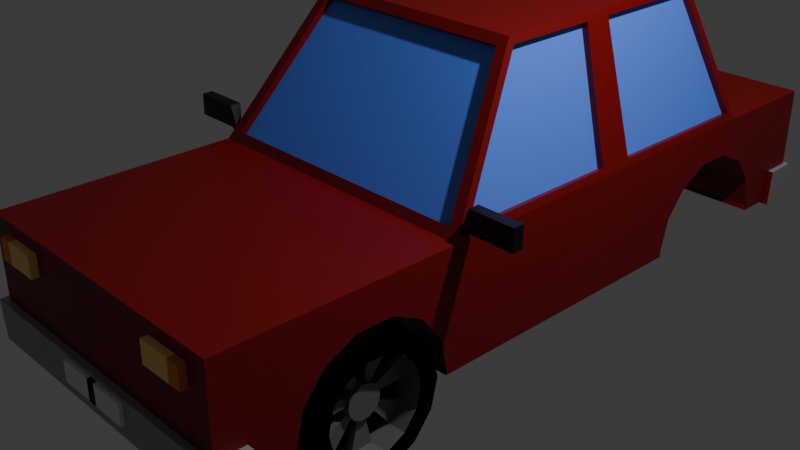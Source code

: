 # Source: car.blend  (saved by Blender 4.4.32; exported with 4.5.12 LTS)
import bpy
from mathutils import Matrix  # noqa: F401  (used for matrix-valued properties, if any)

bpy.ops.wm.read_factory_settings(use_empty=True)
scene = bpy.context.scene
scene.name = 'Scene'

# ---- collections
col_collection = bpy.data.collections.new('Collection'); scene.collection.children.link(col_collection)
col_boolean_cutters = bpy.data.collections.new('boolean_cutters'); scene.collection.children.link(col_boolean_cutters)
col_boolean_cutters.hide_render = True

# ---- materials (node trees are filled in below, after node groups)
mat_tire = bpy.data.materials.new('Tire')
mat_rim = bpy.data.materials.new('Rim')
mat_car = bpy.data.materials.new('Car')
mat_car.alpha_threshold = 0.0
mat_car.roughness = 0.5
mat_car.line_color = (0.0, 0.0, 0.0, 1.0)
mat_bumper = bpy.data.materials.new('Bumper')
mat_material_002 = bpy.data.materials.new('Material.002')
mat_material = bpy.data.materials.new('Material')
mat_blinker = bpy.data.materials.new('Blinker')
mat_blinker_001 = bpy.data.materials.new('Blinker.001')
mat_material_001 = bpy.data.materials.new('Material.001')
mat_mirror = bpy.data.materials.new('Mirror')

# ---- material node trees
mat_tire.use_nodes = True; mat_tire.node_tree.nodes.clear()
_N = mat_tire.node_tree.nodes; _L = mat_tire.node_tree.links
n0 = _N.new('ShaderNodeBsdfPrincipled'); n0.name = 'Principled BSDF'; n0.location = (10, 300)
n0.inputs[0].default_value = (0.0, 0.0, 0.0, 1.0)
n0.inputs[13].default_value = 0.0
n1 = _N.new('ShaderNodeOutputMaterial'); n1.name = 'Material Output'; n1.location = (300, 300)
_L.new(n0.outputs[0], n1.inputs[0])
n1.is_active_output = True
mat_rim.use_nodes = True; mat_rim.node_tree.nodes.clear()
_N = mat_rim.node_tree.nodes; _L = mat_rim.node_tree.links
n0 = _N.new('ShaderNodeBsdfPrincipled'); n0.name = 'Principled BSDF'; n0.location = (10, 300)
n0.inputs[0].default_value = (0.1552, 0.1552, 0.1552, 1.0)
n1 = _N.new('ShaderNodeOutputMaterial'); n1.name = 'Material Output'; n1.location = (300, 300)
_L.new(n0.outputs[0], n1.inputs[0])
n1.is_active_output = True
mat_car.use_nodes = True; mat_car.node_tree.nodes.clear()
_N = mat_car.node_tree.nodes; _L = mat_car.node_tree.links
n0 = _N.new('ShaderNodeOutputMaterial'); n0.name = 'Material Output'; n0.location = (300, 300)
n1 = _N.new('ShaderNodeBsdfPrincipled'); n1.name = 'Principled BSDF'; n1.location = (10, 300)
n1.inputs[0].default_value = (0.1913, 0.0, 0.0006495, 1.0)
n1.inputs[3].default_value = 1.45
_L.new(n1.outputs[0], n0.inputs[0])
n0.is_active_output = True
mat_bumper.use_nodes = True; mat_bumper.node_tree.nodes.clear()
_N = mat_bumper.node_tree.nodes; _L = mat_bumper.node_tree.links
n0 = _N.new('ShaderNodeBsdfPrincipled'); n0.name = 'Principled BSDF'; n0.location = (10, 300)
n0.inputs[0].default_value = (0.2983, 0.2983, 0.2983, 1.0)
n0.inputs[13].default_value = 0.78
n1 = _N.new('ShaderNodeOutputMaterial'); n1.name = 'Material Output'; n1.location = (300, 300)
_L.new(n0.outputs[0], n1.inputs[0])
n1.is_active_output = True
mat_material_002.use_nodes = True; mat_material_002.node_tree.nodes.clear()
_N = mat_material_002.node_tree.nodes; _L = mat_material_002.node_tree.links
n0 = _N.new('ShaderNodeBsdfPrincipled'); n0.name = 'Principled BSDF'; n0.location = (10, 300)
n0.inputs[0].default_value = (0.1037, 0.2464, 1.0, 1.0)
n1 = _N.new('ShaderNodeOutputMaterial'); n1.name = 'Material Output'; n1.location = (300, 300)
_L.new(n0.outputs[0], n1.inputs[0])
n1.is_active_output = True
mat_material.use_nodes = True; mat_material.node_tree.nodes.clear()
_N = mat_material.node_tree.nodes; _L = mat_material.node_tree.links
n0 = _N.new('ShaderNodeBsdfPrincipled'); n0.name = 'Principled BSDF'; n0.location = (10, 300)
n0.inputs[0].default_value = (1.0, 0.6859, 0.2041, 1.0)
n1 = _N.new('ShaderNodeOutputMaterial'); n1.name = 'Material Output'; n1.location = (300, 300)
_L.new(n0.outputs[0], n1.inputs[0])
n1.is_active_output = True
mat_blinker.use_nodes = True; mat_blinker.node_tree.nodes.clear()
_N = mat_blinker.node_tree.nodes; _L = mat_blinker.node_tree.links
n0 = _N.new('ShaderNodeBsdfPrincipled'); n0.name = 'Principled BSDF'; n0.location = (10, 300)
n0.inputs[0].default_value = (0.7991, 0.2016, 0.0, 1.0)
n1 = _N.new('ShaderNodeOutputMaterial'); n1.name = 'Material Output'; n1.location = (300, 300)
_L.new(n0.outputs[0], n1.inputs[0])
n1.is_active_output = True
mat_blinker_001.use_nodes = True; mat_blinker_001.node_tree.nodes.clear()
_N = mat_blinker_001.node_tree.nodes; _L = mat_blinker_001.node_tree.links
n0 = _N.new('ShaderNodeBsdfPrincipled'); n0.name = 'Principled BSDF'; n0.location = (10, 300)
n0.inputs[0].default_value = (0.7991, 0.2016, 0.0, 1.0)
n1 = _N.new('ShaderNodeOutputMaterial'); n1.name = 'Material Output'; n1.location = (300, 300)
_L.new(n0.outputs[0], n1.inputs[0])
n1.is_active_output = True
mat_material_001.use_nodes = True; mat_material_001.node_tree.nodes.clear()
_N = mat_material_001.node_tree.nodes; _L = mat_material_001.node_tree.links
n0 = _N.new('ShaderNodeBsdfPrincipled'); n0.name = 'Principled BSDF'; n0.location = (10, 300)
n0.inputs[0].default_value = (0.8002, 0.0, 0.0, 1.0)
n1 = _N.new('ShaderNodeOutputMaterial'); n1.name = 'Material Output'; n1.location = (300, 300)
_L.new(n0.outputs[0], n1.inputs[0])
n1.is_active_output = True
mat_mirror.use_nodes = True; mat_mirror.node_tree.nodes.clear()
_N = mat_mirror.node_tree.nodes; _L = mat_mirror.node_tree.links
n0 = _N.new('ShaderNodeBsdfPrincipled'); n0.name = 'Principled BSDF'; n0.location = (10, 300)
n0.inputs[0].default_value = (0.0, 0.0, 0.0, 1.0)
n1 = _N.new('ShaderNodeOutputMaterial'); n1.name = 'Material Output'; n1.location = (300, 300)
_L.new(n0.outputs[0], n1.inputs[0])
n1.is_active_output = True

# ---- world
world_world = bpy.data.worlds.new('World'); scene.world = world_world
world_world.use_nodes = True; world_world.node_tree.nodes.clear()
_N = world_world.node_tree.nodes; _L = world_world.node_tree.links
n0 = _N.new('ShaderNodeOutputWorld'); n0.name = 'World Output'; n0.location = (300, 300)
n1 = _N.new('ShaderNodeBackground'); n1.name = 'Background'; n1.location = (10, 300)
n1.inputs[0].default_value = (0.05088, 0.05088, 0.05088, 1.0)
_L.new(n1.outputs[0], n0.inputs[0])
n0.is_active_output = True
world_world.color = (0.05088, 0.05088, 0.05088)
world_world.sun_shadow_jitter_overblur = 0.0

# ---- cameras
cam_camera = bpy.data.cameras.new('Camera')
cam_camera.clip_end = 100.0
cam_camera.ortho_scale = 7.314

# ---- lights
light_light = bpy.data.lights.new('Light', 'POINT')
light_light.energy = 1000.0
light_light.shadow_soft_size = 0.1

# ---- meshes
me_cylinder_002 = bpy.data.meshes.new('Cylinder.002')
me_cylinder_002.from_pydata([(0.0, 1.0, -1.0), (0.0, 0.7204, 1.0), (0.4339, 0.901, -1.0), (0.3126, 0.6491, 1.0), (0.7818, 0.6235, -1.0), (0.5633, 0.4492, 1.0), (0.9749, 0.2225, -1.0), (0.7024, 0.1603, 1.0), (0.9749, -0.2225, -1.0), (0.7024, -0.1603, 1.0), (0.7818, -0.6235, -1.0), (0.5633, -0.4492, 1.0), (0.4339, -0.901, -1.0), (0.3126, -0.6491, 1.0), (0.0, -1.0, -1.0), (0.0, -0.7204, 1.0), (-0.4339, -0.901, -1.0), (-0.3126, -0.6491, 1.0), (-0.7818, -0.6235, -1.0), (-0.5633, -0.4492, 1.0), (-0.9749, -0.2225, -1.0), (-0.7024, -0.1603, 1.0), (-0.9749, 0.2225, -1.0), (-0.7024, 0.1603, 1.0), (-0.7818, 0.6235, -1.0), (-0.5633, 0.4492, 1.0), (-0.4339, 0.901, -1.0), (-0.3126, 0.6491, 1.0), (0.4339, 0.901, 1.0), (0.0, 1.0, 1.0), (0.7818, 0.6235, 1.0), (0.9749, 0.2225, 1.0), (0.9749, -0.2225, 1.0), (0.7818, -0.6235, 1.0), (0.4339, -0.901, 1.0), (0.0, -1.0, 1.0), (-0.4339, -0.901, 1.0), (-0.7818, -0.6235, 1.0), (-0.9749, -0.2225, 1.0), (-0.9749, 0.2225, 1.0), (-0.7818, 0.6235, 1.0), (-0.4339, 0.901, 1.0), (0.3126, 0.6491, 1.0), (0.0, 0.7204, 1.0), (0.5633, 0.4492, 1.0), (0.7024, 0.1603, 1.0), (0.7024, -0.1603, 1.0), (0.5633, -0.4492, 1.0), (0.3126, -0.6491, 1.0), (0.0, -0.7204, 1.0), (-0.3126, -0.6491, 1.0), (-0.5633, -0.4492, 1.0), (-0.7024, -0.1603, 1.0), (-0.7024, 0.1603, 1.0), (-0.5633, 0.4492, 1.0), (-0.3126, 0.6491, 1.0), (0.1083, 0.2249, 0.1367), (-3.462e-08, 0.2496, 0.1367), (0.1951, 0.1556, 0.1367), (0.2433, 0.05554, 0.1367), (0.2433, -0.05554, 0.1367), (0.1951, -0.1556, 0.1367), (0.1083, -0.2249, 0.1367), (4.454e-08, -0.2496, 0.1367), (-0.1083, -0.2249, 0.1367), (-0.1951, -0.1556, 0.1367), (-0.2433, -0.05554, 0.1367), (-0.2433, 0.05554, 0.1367), (-0.1951, 0.1556, 0.1367), (-0.1083, 0.2249, 0.1367), (0.3126, 0.6491, 0.1367), (4.958e-09, 0.7204, 0.1367), (0.5633, 0.4492, 0.1367), (0.7024, 0.1603, 0.1367), (0.7024, -0.1603, 0.1367), (0.5633, -0.4492, 0.1367), (0.3126, -0.6491, 0.1367), (4.958e-09, -0.7204, 0.1367), (-0.3126, -0.6491, 0.1367), (-0.5633, -0.4492, 0.1367), (-0.7024, -0.1603, 0.1367), (-0.7024, 0.1603, 0.1367), (-0.5633, 0.4492, 0.1367), (-0.3126, 0.6491, 0.1367), (0.3126, 0.6491, -0.1928), (5.45e-09, 0.7204, -0.1928), (0.7024, 0.1603, -0.1928), (0.5633, 0.4492, -0.1928), (0.5633, -0.4492, -0.1928), (0.7024, -0.1603, -0.1928), (5.45e-09, -0.7204, -0.1928), (0.3126, -0.6491, -0.1928), (-0.5633, -0.4492, -0.1928), (-0.3126, -0.6491, -0.1928), (-0.7024, 0.1603, -0.1928), (-0.7024, -0.1603, -0.1928), (-0.3126, 0.6491, -0.1928), (-0.5633, 0.4492, -0.1928), (0.1083, 0.2249, -0.1928), (-3.413e-08, 0.2496, -0.1928), (0.2433, 0.05554, -0.1928), (0.1951, 0.1556, -0.1928), (0.1951, -0.1556, -0.1928), (0.2433, -0.05554, -0.1928), (4.503e-08, -0.2496, -0.1928), (0.1083, -0.2249, -0.1928), (-0.1951, -0.1556, -0.1928), (-0.1083, -0.2249, -0.1928), (-0.2433, 0.05554, -0.1928), (-0.2433, -0.05554, -0.1928), (-0.1083, 0.2249, -0.1928), (-0.1951, 0.1556, -0.1928), (0.1083, 0.2249, 0.3395), (-3.159e-08, 0.2496, 0.3395), (0.1951, 0.1556, 0.3395), (0.2433, 0.05554, 0.3395), (0.2433, -0.05554, 0.3395), (0.1951, -0.1556, 0.3395), (0.1083, -0.2249, 0.3395), (4.757e-08, -0.2496, 0.3395), (-0.1083, -0.2249, 0.3395), (-0.1951, -0.1556, 0.3395), (-0.2433, -0.05554, 0.3395), (-0.2433, 0.05554, 0.3395), (-0.1951, 0.1556, 0.3395), (-0.1083, 0.2249, 0.3395)], [], [(0, 29, 28, 2), (2, 28, 30, 4), (4, 30, 31, 6), (6, 31, 32, 8), (8, 32, 33, 10), (10, 33, 34, 12), (12, 34, 35, 14), (14, 35, 36, 16), (16, 36, 37, 18), (18, 37, 38, 20), (20, 38, 39, 22), (22, 39, 40, 24), (3, 1, 43, 42), (24, 40, 41, 26), (26, 41, 29, 0), (0, 2, 4, 6, 8, 10, 12, 14, 16, 18, 20, 22, 24, 26), (1, 3, 28, 29), (3, 5, 30, 28), (5, 7, 31, 30), (7, 9, 32, 31), (9, 11, 33, 32), (11, 13, 34, 33), (13, 15, 35, 34), (15, 17, 36, 35), (17, 19, 37, 36), (19, 21, 38, 37), (21, 23, 39, 38), (23, 25, 40, 39), (25, 27, 41, 40), (27, 1, 29, 41), (52, 51, 79, 80), (19, 17, 50, 51), (5, 3, 42, 44), (21, 19, 51, 52), (7, 5, 44, 45), (23, 21, 52, 53), (9, 7, 45, 46), (25, 23, 53, 54), (11, 9, 46, 47), (27, 25, 54, 55), (13, 11, 47, 48), (1, 27, 55, 43), (15, 13, 48, 49), (17, 15, 49, 50), (69, 68, 124, 125), (45, 44, 72, 73), (53, 52, 80, 81), (46, 45, 73, 74), (54, 53, 81, 82), (47, 46, 74, 75), (55, 54, 82, 83), (48, 47, 75, 76), (43, 55, 83, 71), (49, 48, 76, 77), (50, 49, 77, 78), (42, 43, 71, 70), (51, 50, 78, 79), (44, 42, 70, 72), (61, 75, 88, 102), (56, 58, 72, 70), (77, 76, 91, 90), (59, 60, 74, 73), (74, 60, 103, 89), (61, 62, 76, 75), (60, 61, 102, 103), (63, 64, 78, 77), (59, 73, 86, 100), (65, 66, 80, 79), (75, 74, 89, 88), (67, 68, 82, 81), (72, 58, 101, 87), (69, 57, 71, 83), (99, 98, 84, 85), (101, 100, 86, 87), (103, 102, 88, 89), (105, 104, 90, 91), (107, 106, 92, 93), (109, 108, 94, 95), (111, 110, 96, 97), (62, 63, 104, 105), (76, 62, 105, 91), (79, 78, 93, 92), (63, 77, 90, 104), (64, 65, 106, 107), (78, 64, 107, 93), (81, 80, 95, 94), (65, 79, 92, 106), (66, 67, 108, 109), (80, 66, 109, 95), (83, 82, 97, 96), (67, 81, 94, 108), (68, 69, 110, 111), (70, 71, 85, 84), (82, 68, 111, 97), (57, 56, 98, 99), (69, 83, 96, 110), (71, 57, 99, 85), (73, 72, 87, 86), (56, 70, 84, 98), (58, 59, 100, 101), (112, 113, 125, 124, 123, 122, 121, 120, 119, 118, 117, 116, 115, 114), (62, 61, 117, 118), (57, 69, 125, 113), (63, 62, 118, 119), (64, 63, 119, 120), (56, 57, 113, 112), (65, 64, 120, 121), (58, 56, 112, 114), (66, 65, 121, 122), (59, 58, 114, 115), (67, 66, 122, 123), (60, 59, 115, 116), (68, 67, 123, 124), (61, 60, 116, 117)])
me_cylinder_002.polygons.foreach_set('material_index', [0, 0, 0, 0, 0, 0, 0, 0, 0, 0, 0, 0, 0, 0, 0, 0, 0, 0, 0, 0, 0, 0, 0, 0, 0, 0, 0, 0, 0, 0, 1, 0, 0, 0, 0, 0, 0, 0, 0, 0, 0, 0, 0, 0, 1, 1, 1, 1, 1, 1, 1, 1, 1, 1, 1, 1, 1, 1, 1, 1, 1, 1, 1, 1, 1, 1, 1, 1, 1, 1, 1, 1, 0, 0, 0, 0, 0, 0, 0, 1, 1, 1, 1, 1, 1, 1, 1, 1, 1, 1, 1, 1, 1, 1, 1, 1, 1, 1, 1, 1, 1, 1, 1, 1, 1, 1, 1, 1, 1, 1, 1, 1, 1, 1])
_uv = me_cylinder_002.uv_layers.new(name='UVMap')
_uv.uv.foreach_set('vector', [1.0, 0.5, 1.0, 1.0, 0.9286, 1.0, 0.9286, 0.5, 0.9286, 0.5, 0.9286, 1.0, 0.8571, 1.0, 0.8571, 0.5, 0.8571, 0.5, 0.8571, 1.0, 0.7857, 1.0, 0.7857, 0.5, 0.7857, 0.5, 0.7857, 1.0, 0.7143, 1.0, 0.7143, 0.5, 0.7143, 0.5, 0.7143, 1.0, 0.6429, 1.0, 0.6429, 0.5, 0.6429, 0.5, 0.6429, 1.0, 0.5714, 1.0, 0.5714, 0.5, 0.5714, 0.5, 0.5714, 1.0, 0.5, 1.0, 0.5, 0.5, 0.5, 0.5, 0.5, 1.0, 0.4286, 1.0, 0.4286, 0.5, 0.4286, 0.5, 0.4286, 1.0, 0.3571, 1.0, 0.3571, 0.5, 0.3571, 0.5, 0.3571, 1.0, 0.2857, 1.0, 0.2857, 0.5, 0.2857, 0.5, 0.2857, 1.0, 0.2143, 1.0, 0.2143, 0.5, 0.2143, 0.5, 0.2143, 1.0, 0.1429, 1.0, 0.1429, 0.5, 0.325, 0.4058, 0.25, 0.4229, 0.25, 0.4229, 0.325, 0.4058, 0.1429, 0.5, 0.1429, 1.0, 0.07143, 1.0, 0.07143, 0.5, 0.07143, 0.5, 0.07143, 1.0, -1.341e-07, 1.0, -1.341e-07, 0.5, 0.75, 0.49, 0.8541, 0.4662, 0.9376, 0.3996, 0.984, 0.3034, 0.984, 0.1966, 0.9376, 0.1004, 0.8541, 0.03377, 0.75, 0.01, 0.6459, 0.03377, 0.5624, 0.1004, 0.516, 0.1966, 0.516, 0.3034, 0.5624, 0.3996, 0.6459, 0.4662, 0.25, 0.4229, 0.325, 0.4058, 0.3541, 0.4662, 0.25, 0.49, 0.325, 0.4058, 0.3852, 0.3578, 0.4376, 0.3996, 0.3541, 0.4662, 0.3852, 0.3578, 0.4186, 0.2885, 0.484, 0.3034, 0.4376, 0.3996, 0.4186, 0.2885, 0.4186, 0.2115, 0.484, 0.1966, 0.484, 0.3034, 0.4186, 0.2115, 0.3852, 0.1422, 0.4376, 0.1004, 0.484, 0.1966, 0.3852, 0.1422, 0.325, 0.09422, 0.3541, 0.03377, 0.4376, 0.1004, 0.325, 0.09422, 0.25, 0.0771, 0.25, 0.01, 0.3541, 0.03377, 0.25, 0.0771, 0.175, 0.09422, 0.1459, 0.03377, 0.25, 0.01, 0.175, 0.09422, 0.1148, 0.1422, 0.06236, 0.1004, 0.1459, 0.03377, 0.1148, 0.1422, 0.08143, 0.2115, 0.01602, 0.1966, 0.06236, 0.1004, 0.08143, 0.2115, 0.08143, 0.2885, 0.01602, 0.3034, 0.01602, 0.1966, 0.08143, 0.2885, 0.1148, 0.3578, 0.06236, 0.3996, 0.01602, 0.3034, 0.1148, 0.3578, 0.175, 0.4058, 0.1459, 0.4662, 0.06236, 0.3996, 0.175, 0.4058, 0.25, 0.4229, 0.25, 0.49, 0.1459, 0.4662, 0.08143, 0.2115, 0.1148, 0.1422, 0.1148, 0.1422, 0.08143, 0.2115, 0.1148, 0.1422, 0.175, 0.09422, 0.175, 0.09422, 0.1148, 0.1422, 0.3852, 0.3578, 0.325, 0.4058, 0.325, 0.4058, 0.3852, 0.3578, 0.08143, 0.2115, 0.1148, 0.1422, 0.1148, 0.1422, 0.08143, 0.2115, 0.4186, 0.2885, 0.3852, 0.3578, 0.3852, 0.3578, 0.4186, 0.2885, 0.08143, 0.2885, 0.08143, 0.2115, 0.08143, 0.2115, 0.08143, 0.2885, 0.4186, 0.2115, 0.4186, 0.2885, 0.4186, 0.2885, 0.4186, 0.2115, 0.1148, 0.3578, 0.08143, 0.2885, 0.08143, 0.2885, 0.1148, 0.3578, 0.3852, 0.1422, 0.4186, 0.2115, 0.4186, 0.2115, 0.3852, 0.1422, 0.175, 0.4058, 0.1148, 0.3578, 0.1148, 0.3578, 0.175, 0.4058, 0.325, 0.09422, 0.3852, 0.1422, 0.3852, 0.1422, 0.325, 0.09422, 0.25, 0.4229, 0.175, 0.4058, 0.175, 0.4058, 0.25, 0.4229, 0.25, 0.0771, 0.325, 0.09422, 0.325, 0.09422, 0.25, 0.0771, 0.175, 0.09422, 0.25, 0.0771, 0.25, 0.0771, 0.175, 0.09422, 0.224, 0.304, 0.2032, 0.2873, 0.2032, 0.2873, 0.224, 0.304, 0.4186, 0.2885, 0.3852, 0.3578, 0.3852, 0.3578, 0.4186, 0.2885, 0.08143, 0.2885, 0.08143, 0.2115, 0.08143, 0.2115, 0.08143, 0.2885, 0.4186, 0.2115, 0.4186, 0.2885, 0.4186, 0.2885, 0.4186, 0.2115, 0.1148, 0.3578, 0.08143, 0.2885, 0.08143, 0.2885, 0.1148, 0.3578, 0.3852, 0.1422, 0.4186, 0.2115, 0.4186, 0.2115, 0.3852, 0.1422, 0.175, 0.4058, 0.1148, 0.3578, 0.1148, 0.3578, 0.175, 0.4058, 0.325, 0.09422, 0.3852, 0.1422, 0.3852, 0.1422, 0.325, 0.09422, 0.25, 0.4229, 0.175, 0.4058, 0.175, 0.4058, 0.25, 0.4229, 0.25, 0.0771, 0.325, 0.09422, 0.325, 0.09422, 0.25, 0.0771, 0.175, 0.09422, 0.25, 0.0771, 0.25, 0.0771, 0.175, 0.09422, 0.325, 0.4058, 0.25, 0.4229, 0.25, 0.4229, 0.325, 0.4058, 0.1148, 0.1422, 0.175, 0.09422, 0.175, 0.09422, 0.1148, 0.1422, 0.3852, 0.3578, 0.325, 0.4058, 0.325, 0.4058, 0.3852, 0.3578, 0.2968, 0.2127, 0.3852, 0.1422, 0.3852, 0.1422, 0.2968, 0.2127, 0.276, 0.304, 0.2968, 0.2873, 0.3852, 0.3578, 0.325, 0.4058, 0.25, 0.0771, 0.325, 0.09422, 0.325, 0.09422, 0.25, 0.0771, 0.3084, 0.2633, 0.3084, 0.2367, 0.4186, 0.2115, 0.4186, 0.2885, 0.4186, 0.2115, 0.3084, 0.2367, 0.3084, 0.2367, 0.4186, 0.2115, 0.2968, 0.2127, 0.276, 0.196, 0.325, 0.09422, 0.3852, 0.1422, 0.3084, 0.2367, 0.2968, 0.2127, 0.2968, 0.2127, 0.3084, 0.2367, 0.25, 0.1901, 0.224, 0.196, 0.175, 0.09422, 0.25, 0.0771, 0.3084, 0.2633, 0.4186, 0.2885, 0.4186, 0.2885, 0.3084, 0.2633, 0.2032, 0.2127, 0.1916, 0.2367, 0.08143, 0.2115, 0.1148, 0.1422, 0.3852, 0.1422, 0.4186, 0.2115, 0.4186, 0.2115, 0.3852, 0.1422, 0.1916, 0.2633, 0.2032, 0.2873, 0.1148, 0.3578, 0.08143, 0.2885, 0.3852, 0.3578, 0.2968, 0.2873, 0.2968, 0.2873, 0.3852, 0.3578, 0.224, 0.304, 0.25, 0.3099, 0.25, 0.4229, 0.175, 0.4058, 0.25, 0.3099, 0.276, 0.304, 0.325, 0.4058, 0.25, 0.4229, 0.2968, 0.2873, 0.3084, 0.2633, 0.4186, 0.2885, 0.3852, 0.3578, 0.3084, 0.2367, 0.2968, 0.2127, 0.3852, 0.1422, 0.4186, 0.2115, 0.276, 0.196, 0.25, 0.1901, 0.25, 0.0771, 0.325, 0.09422, 0.224, 0.196, 0.2032, 0.2127, 0.1148, 0.1422, 0.175, 0.09422, 0.1916, 0.2367, 0.1916, 0.2633, 0.08143, 0.2885, 0.08143, 0.2115, 0.2032, 0.2873, 0.224, 0.304, 0.175, 0.4058, 0.1148, 0.3578, 0.276, 0.196, 0.25, 0.1901, 0.25, 0.1901, 0.276, 0.196, 0.325, 0.09422, 0.276, 0.196, 0.276, 0.196, 0.325, 0.09422, 0.1148, 0.1422, 0.175, 0.09422, 0.175, 0.09422, 0.1148, 0.1422, 0.25, 0.1901, 0.25, 0.0771, 0.25, 0.0771, 0.25, 0.1901, 0.224, 0.196, 0.2032, 0.2127, 0.2032, 0.2127, 0.224, 0.196, 0.175, 0.09422, 0.224, 0.196, 0.224, 0.196, 0.175, 0.09422, 0.08143, 0.2885, 0.08143, 0.2115, 0.08143, 0.2115, 0.08143, 0.2885, 0.2032, 0.2127, 0.1148, 0.1422, 0.1148, 0.1422, 0.2032, 0.2127, 0.1916, 0.2367, 0.1916, 0.2633, 0.1916, 0.2633, 0.1916, 0.2367, 0.08143, 0.2115, 0.1916, 0.2367, 0.1916, 0.2367, 0.08143, 0.2115, 0.175, 0.4058, 0.1148, 0.3578, 0.1148, 0.3578, 0.175, 0.4058, 0.1916, 0.2633, 0.08143, 0.2885, 0.08143, 0.2885, 0.1916, 0.2633, 0.2032, 0.2873, 0.224, 0.304, 0.224, 0.304, 0.2032, 0.2873, 0.325, 0.4058, 0.25, 0.4229, 0.25, 0.4229, 0.325, 0.4058, 0.1148, 0.3578, 0.2032, 0.2873, 0.2032, 0.2873, 0.1148, 0.3578, 0.25, 0.3099, 0.276, 0.304, 0.276, 0.304, 0.25, 0.3099, 0.224, 0.304, 0.175, 0.4058, 0.175, 0.4058, 0.224, 0.304, 0.25, 0.4229, 0.25, 0.3099, 0.25, 0.3099, 0.25, 0.4229, 0.4186, 0.2885, 0.3852, 0.3578, 0.3852, 0.3578, 0.4186, 0.2885, 0.276, 0.304, 0.325, 0.4058, 0.325, 0.4058, 0.276, 0.304, 0.2968, 0.2873, 0.3084, 0.2633, 0.3084, 0.2633, 0.2968, 0.2873, 0.276, 0.304, 0.25, 0.3099, 0.224, 0.304, 0.2032, 0.2873, 0.1916, 0.2633, 0.1916, 0.2367, 0.2032, 0.2127, 0.224, 0.196, 0.25, 0.1901, 0.276, 0.196, 0.2968, 0.2127, 0.3084, 0.2367, 0.3084, 0.2633, 0.2968, 0.2873, 0.276, 0.196, 0.2968, 0.2127, 0.2968, 0.2127, 0.276, 0.196, 0.25, 0.3099, 0.224, 0.304, 0.224, 0.304, 0.25, 0.3099, 0.25, 0.1901, 0.276, 0.196, 0.276, 0.196, 0.25, 0.1901, 0.224, 0.196, 0.25, 0.1901, 0.25, 0.1901, 0.224, 0.196, 0.276, 0.304, 0.25, 0.3099, 0.25, 0.3099, 0.276, 0.304, 0.2032, 0.2127, 0.224, 0.196, 0.224, 0.196, 0.2032, 0.2127, 0.2968, 0.2873, 0.276, 0.304, 0.276, 0.304, 0.2968, 0.2873, 0.1916, 0.2367, 0.2032, 0.2127, 0.2032, 0.2127, 0.1916, 0.2367, 0.3084, 0.2633, 0.2968, 0.2873, 0.2968, 0.2873, 0.3084, 0.2633, 0.1916, 0.2633, 0.1916, 0.2367, 0.1916, 0.2367, 0.1916, 0.2633, 0.3084, 0.2367, 0.3084, 0.2633, 0.3084, 0.2633, 0.3084, 0.2367, 0.2032, 0.2873, 0.1916, 0.2633, 0.1916, 0.2633, 0.2032, 0.2873, 0.2968, 0.2127, 0.3084, 0.2367, 0.3084, 0.2367, 0.2968, 0.2127])
me_cylinder_002.materials.append(mat_tire)
me_cylinder_002.materials.append(mat_rim)
me_cylinder_002.update()
me_cube = bpy.data.meshes.new('Cube')
me_cube.from_pydata([(0.7901, 3.978, -0.5895), (0.7901, 2.276, -0.5895), (0.7901, 2.36, -0.2204), (0.7901, 2.597, 0.07564), (0.7901, 2.938, 0.2399), (0.7901, 3.316, 0.2399), (0.7901, 3.657, 0.07564), (0.7901, 3.893, -0.2204), (-0.7901, 3.978, -0.5895), (-0.7901, 2.276, -0.5895), (-0.7901, 2.36, -0.2204), (-0.7901, 2.597, 0.07564), (-0.7901, 2.938, 0.2399), (-0.7901, 3.316, 0.2399), (-0.7901, 3.657, 0.07564), (-0.7901, 3.893, -0.2204), (0.7901, -0.9617, -0.5895), (0.7901, -2.663, -0.5895), (0.7901, -2.579, -0.2204), (0.7901, -2.343, 0.07564), (0.7901, -2.002, 0.2399), (0.7901, -1.623, 0.2399), (0.7901, -1.282, 0.07564), (0.7901, -1.046, -0.2204), (-0.7901, -0.9617, -0.5895), (-0.7901, -2.663, -0.5895), (-0.7901, -2.579, -0.2204), (-0.7901, -2.343, 0.07564), (-0.7901, -2.002, 0.2399), (-0.7901, -1.623, 0.2399), (-0.7901, -1.282, 0.07564), (-0.7901, -1.046, -0.2204), (1.619, 3.313, 0.7171), (1.64, -3.428, 0.6388), (1.64, 4.385, 0.6388), (-1.619, 3.313, 0.7171), (-1.64, -3.428, 0.6388), (1.64, 4.385, -0.6388), (-1.64, -0.8798, -0.6388), (1.619, -0.728, 0.7171), (-1.619, -0.728, 0.7171), (1.64, -0.8798, -0.6388), (-1.243, 0.2022, 2.063), (-1.243, 2.821, 2.063), (1.243, 2.821, 2.063), (1.243, 0.2022, 2.063), (1.64, 4.719, 0.6388), (-1.64, 4.719, 0.6388), (-1.619, 1.149, 0.7171), (-1.619, 1.54, 0.7171), (1.64, 1.226, -0.6388), (1.64, 1.459, -0.6388), (-1.64, 1.459, -0.6388), (-1.64, 1.226, -0.6388), (1.619, 1.54, 0.7171), (1.619, 1.149, 0.7171), (-1.243, 1.223, 2.063), (-1.243, 1.537, 2.063), (1.243, 1.537, 2.063), (1.243, 1.223, 2.063), (-1.64, 1.459, 0.6388), (-1.496, 3.39, 0.7436), (1.64, 1.226, 0.6388), (1.5, -0.8163, 0.7306), (-1.221, 1.455, 2.141), (-1.135, 2.916, 2.036), (1.221, 1.309, 2.141), (1.133, 0.09526, 2.049), (1.496, 3.39, 0.7436), (1.135, 2.916, 2.036), (-1.5, -0.8163, 0.7306), (-1.133, 0.09526, 2.049), (-1.64, 1.226, 0.6388), (1.64, 1.459, 0.6388), (-1.221, 1.309, 2.141), (1.221, 1.455, 2.141), (-1.64, 3.428, 0.6388), (1.64, 3.428, 0.6388), (-1.64, -0.8798, 0.6388), (1.64, -0.8798, 0.6388), (-1.221, 2.878, 2.141), (1.221, 2.878, 2.141), (-1.221, 0.1587, 2.141), (1.221, 0.1587, 2.141), (-1.619, 1.54, 0.7171), (-1.619, 3.313, 0.7171), (1.619, 1.149, 0.7171), (1.619, -0.728, 0.7171), (-1.243, 1.537, 2.063), (-1.243, 2.821, 2.063), (1.243, 1.223, 2.063), (1.243, 0.2022, 2.063), (1.619, 3.313, 0.7171), (1.243, 2.821, 2.063), (-1.619, -0.728, 0.7171), (-1.243, 0.2022, 2.063), (-1.619, 1.149, 0.7171), (1.619, 1.54, 0.7171), (-1.243, 1.223, 2.063), (1.243, 1.537, 2.063), (-1.496, 3.39, 0.7436), (1.496, 3.39, 0.7436), (-1.5, -0.8163, 0.7306), (1.5, -0.8163, 0.7306), (-1.135, 2.916, 2.036), (1.135, 2.916, 2.036), (-1.133, 0.09526, 2.049), (1.133, 0.09526, 2.049), (-1.619, 1.54, 0.7171), (-1.619, 3.313, 0.7171), (1.619, 1.149, 0.7171), (1.619, -0.728, 0.7171), (-1.243, 1.537, 2.063), (-1.243, 2.821, 2.063), (1.243, 1.223, 2.063), (1.243, 0.2022, 2.063), (1.619, 3.313, 0.7171), (1.243, 2.821, 2.063), (-1.619, -0.728, 0.7171), (-1.243, 0.2022, 2.063), (-1.619, 1.149, 0.7171), (1.619, 1.54, 0.7171), (-1.243, 1.223, 2.063), (1.243, 1.537, 2.063), (-1.496, 3.39, 0.7436), (1.496, 3.39, 0.7436), (-1.5, -0.8163, 0.7306), (1.5, -0.8163, 0.7306), (-1.135, 2.916, 2.036), (1.135, 2.916, 2.036), (-1.133, 0.09526, 2.049), (1.133, 0.09526, 2.049), (1.619, 3.313, 0.7171), (1.243, 2.821, 2.063), (1.619, 1.54, 0.7171), (1.243, 1.537, 2.063), (-1.619, 1.54, 0.7171), (-1.619, 3.313, 0.7171), (1.619, 1.149, 0.7171), (1.619, -0.728, 0.7171), (-1.243, 1.537, 2.063), (-1.243, 2.821, 2.063), (1.243, 1.223, 2.063), (1.243, 0.2022, 2.063), (-1.619, -0.728, 0.7171), (-1.243, 0.2022, 2.063), (-1.619, 1.149, 0.7171), (-1.243, 1.223, 2.063), (-1.496, 3.39, 0.7436), (1.496, 3.39, 0.7436), (-1.5, -0.8163, 0.7306), (1.5, -0.8163, 0.7306), (-1.135, 2.916, 2.036), (1.135, 2.916, 2.036), (-1.133, 0.09526, 2.049), (1.133, 0.09526, 2.049), (1.619, 3.313, 0.7171), (1.243, 2.821, 2.063), (1.619, 1.54, 0.7171), (1.243, 1.537, 2.063), (-1.619, 1.54, 0.7171), (-1.619, 3.313, 0.7171), (-1.243, 1.537, 2.063), (-1.243, 2.821, 2.063), (-1.619, -0.728, 0.7171), (-1.243, 0.2022, 2.063), (-1.619, 1.149, 0.7171), (-1.243, 1.223, 2.063), (-1.496, 3.39, 0.7436), (1.496, 3.39, 0.7436), (-1.135, 2.916, 2.036), (1.135, 2.916, 2.036), (1.619, 1.149, 0.7171), (1.619, -0.728, 0.7171), (1.243, 1.223, 2.063), (1.243, 0.2022, 2.063), (-1.5, -0.8163, 0.7306), (1.5, -0.8163, 0.7306), (-1.133, 0.09526, 2.049), (1.133, 0.09526, 2.049), (1.619, 3.313, 0.7171), (1.243, 2.821, 2.063), (1.619, 1.54, 0.7171), (1.243, 1.537, 2.063), (-1.619, 1.54, 0.7171), (-1.619, 3.313, 0.7171), (-1.243, 1.537, 2.063), (-1.243, 2.821, 2.063), (-1.619, -0.728, 0.7171), (-1.243, 0.2022, 2.063), (-1.619, 1.149, 0.7171), (-1.243, 1.223, 2.063), (-1.496, 3.39, 0.7436), (1.496, 3.39, 0.7436), (-1.135, 2.916, 2.036), (1.135, 2.916, 2.036), (1.549, 1.149, 0.6976), (1.549, -0.728, 0.6976), (1.173, 1.223, 2.043), (1.173, 0.2022, 2.043), (-1.5, -0.7565, 0.6892), (1.5, -0.7565, 0.6892), (-1.133, 0.1551, 2.008), (1.133, 0.1551, 2.008), (1.549, 3.313, 0.6976), (1.173, 2.821, 2.043), (1.549, 1.54, 0.6976), (1.173, 1.537, 2.043), (-1.549, 1.54, 0.6976), (-1.549, 3.313, 0.6976), (-1.173, 1.537, 2.043), (-1.173, 2.821, 2.043), (-1.549, -0.728, 0.6976), (-1.173, 0.2022, 2.043), (-1.549, 1.149, 0.6976), (-1.173, 1.223, 2.043), (-1.496, 3.322, 0.7186), (1.496, 3.322, 0.7186), (-1.135, 2.848, 2.011), (1.135, 2.848, 2.011), (-1.64, -3.428, -0.2673), (1.64, -3.428, -0.2673), (1.64, -0.8798, -0.2673), (-1.64, -0.8798, -0.2673), (1.64, 4.719, -0.2673), (-1.64, 4.719, -0.2673), (1.64, 1.459, -0.2673), (1.64, 1.226, -0.2673), (-1.64, 1.226, -0.2673), (-1.64, 1.459, -0.2673), (-1.64, -3.115, -0.6388), (1.64, -3.115, 0.6388), (-1.64, -3.115, 0.6388), (1.64, -3.115, -0.6388), (-1.64, -3.115, -0.2673), (1.64, -3.115, -0.2673), (-1.71, -3.115, -0.7083), (-1.697, -3.485, -0.6956), (1.71, -3.498, -0.2673), (1.697, -3.485, -0.6956), (-1.71, -3.498, -0.2673), (1.739, -3.115, -0.2673), (1.71, -3.115, -0.7083), (-1.739, -3.115, -0.2673), (-1.64, 4.385, 0.6388), (-1.64, 4.385, -0.6388), (-1.64, 4.385, -0.2673), (1.64, 4.385, -0.2673), (-1.684, 4.763, -0.6827), (1.684, 4.763, -0.6827), (1.66, 4.739, -0.2673), (-1.66, 4.739, -0.2673), (1.66, 4.385, -0.6586), (-1.66, 4.385, -0.2673), (1.66, 4.385, -0.2673), (-1.66, 4.385, -0.6586), (1.66, 4.739, -0.2673), (-1.66, 4.739, -0.2673), (1.66, 4.385, -0.6586), (-1.66, 4.385, -0.2673), (1.66, 4.385, -0.2673), (-1.66, 4.385, -0.6586), (1.69, 4.768, -0.2673), (-1.69, 4.768, -0.2673), (1.69, 4.385, -0.6882), (-1.702, 4.385, -0.2673), (1.702, 4.385, -0.2673), (-1.69, 4.385, -0.6882), (1.64, -1.282, 0.07564), (1.64, -0.9617, -0.5895), (1.64, -2.663, -0.5895), (1.64, -2.652, -0.6388), (1.64, -1.046, -0.2204), (0.7901, -2.652, -0.6388), (1.64, -1.035, -0.2673), (1.64, -2.59, -0.2673), (1.64, -2.579, -0.2204), (1.64, -1.623, 0.2399), (1.64, -2.002, 0.2399), (1.64, -2.343, 0.07564), (1.64, -0.973, -0.6388), (0.7901, -0.973, -0.6388), (-1.64, -1.035, -0.2673), (-1.64, -1.046, -0.2204), (-1.64, -0.9617, -0.5895), (-0.7901, -0.973, -0.6388), (-1.64, -2.59, -0.2673), (-1.64, -2.579, -0.2204), (-1.64, -2.663, -0.5895), (-1.64, -0.973, -0.6388), (-1.64, -1.282, 0.07564), (-1.64, -2.652, -0.6388), (-1.64, -2.002, 0.2399), (-0.7901, -2.652, -0.6388), (-1.64, -2.343, 0.07564), (-1.64, -1.623, 0.2399), (1.64, 3.657, 0.07564), (1.64, 3.978, -0.5895), (1.64, 2.287, -0.6388), (1.64, 2.276, -0.5895), (1.64, 3.893, -0.2204), (0.7901, 2.287, -0.6388), (1.64, 3.904, -0.2673), (1.64, 2.36, -0.2204), (1.64, 2.35, -0.2673), (1.64, 3.428, 0.186), (1.64, 3.316, 0.2399), (1.64, 2.938, 0.2399), (1.64, 2.597, 0.07564), (0.7901, 3.966, -0.6388), (1.64, 3.966, -0.6388), (0.7901, 3.428, -0.6388), (-1.64, 3.904, -0.2673), (-1.64, 3.893, -0.2204), (-1.64, 3.978, -0.5895), (-0.7901, 3.966, -0.6388), (-1.64, 2.36, -0.2204), (-1.64, 2.35, -0.2673), (-1.64, 2.276, -0.5895), (-1.64, 3.966, -0.6388), (-1.64, 3.657, 0.07564), (-1.64, 2.287, -0.6388), (-1.64, 2.938, 0.2399), (-0.7901, 3.428, -0.6388), (-0.7901, 2.287, -0.6388), (-1.64, 2.597, 0.07564), (-1.64, 3.316, 0.2399), (-1.64, 3.428, 0.186)], [], [(0, 309, 310, 297), (1, 2, 303, 304, 299), (2, 3, 308, 303), (3, 4, 307, 308), (4, 5, 306, 307), (5, 6, 296, 305, 306), (6, 7, 300, 296), (7, 0, 297, 302, 300), (0, 7, 6, 5, 4, 3, 2, 1, 301, 311, 309), (8, 314, 319, 315), (9, 318, 317, 316, 10), (10, 316, 325, 11), (11, 325, 322, 12), (12, 322, 326, 13), (13, 326, 327, 320, 14), (14, 320, 313, 15), (15, 313, 312, 314, 8), (8, 315, 323, 324, 9, 10, 11, 12, 13, 14, 15), (16, 281, 280, 269), (17, 18, 276, 275, 270), (18, 19, 279, 276), (19, 20, 278, 279), (20, 21, 277, 278), (21, 22, 268, 277), (22, 23, 272, 268), (23, 16, 269, 274, 272), (16, 23, 22, 21, 20, 19, 18, 17, 273, 281), (24, 284, 289, 285), (25, 288, 286, 287, 26), (26, 287, 294, 27), (27, 294, 292, 28), (28, 292, 295, 29), (29, 295, 290, 30), (30, 290, 283, 31), (31, 283, 282, 284, 24), (24, 285, 293, 25, 26, 27, 28, 29, 30, 31), (231, 232, 36, 33), (221, 33, 36, 220), (229, 60, 76, 327, 326, 322, 325, 316, 317), (230, 233, 242, 236), (235, 231, 33, 221), (245, 246, 253, 255), (227, 62, 79, 222), (53, 50, 41, 38), (234, 232, 78, 223, 282, 283, 290, 295, 292, 294, 287, 286), (32, 44, 93, 92), (66, 74, 82, 83), (44, 58, 99, 93), (70, 63, 103, 102), (59, 45, 91, 90), (225, 47, 46, 224), (246, 244, 47, 225), (37, 245, 255, 252), (244, 34, 46, 47), (42, 56, 98, 95), (60, 72, 74, 64), (81, 80, 64, 75), (75, 64, 74, 66), (68, 61, 100, 101), (62, 73, 75, 66), (52, 51, 50, 53), (226, 73, 62, 227), (223, 78, 72, 228), (228, 72, 60, 229), (49, 35, 76, 60), (55, 39, 79, 62), (43, 57, 64, 80), (45, 59, 66, 83), (44, 32, 77, 81), (39, 45, 83, 79), (42, 40, 78, 82), (35, 43, 80, 76), (40, 48, 72, 78), (32, 54, 73, 77), (56, 42, 82, 74), (58, 44, 81, 75), (57, 49, 60, 64), (48, 56, 74, 72), (59, 55, 62, 66), (54, 58, 75, 73), (61, 68, 77, 76), (63, 70, 78, 79), (69, 65, 80, 81), (71, 67, 83, 82), (68, 69, 81, 77), (67, 63, 79, 83), (70, 71, 82, 78), (65, 61, 76, 80), (105, 104, 128, 129), (91, 90, 114, 115), (98, 95, 119, 122), (103, 102, 126, 127), (89, 88, 112, 113), (92, 97, 121, 116), (65, 69, 105, 104), (49, 57, 88, 84), (45, 39, 87, 91), (67, 71, 106, 107), (56, 48, 96, 98), (40, 42, 95, 94), (69, 68, 101, 105), (55, 59, 90, 86), (43, 35, 85, 89), (63, 67, 107, 103), (35, 49, 84, 85), (58, 54, 97, 99), (48, 40, 94, 96), (71, 70, 102, 106), (39, 55, 86, 87), (54, 32, 92, 97), (61, 65, 104, 100), (57, 43, 89, 88), (116, 117, 133, 132), (135, 133, 157, 159), (125, 129, 153, 149), (111, 115, 143, 139), (112, 108, 136, 140), (132, 134, 158, 156), (99, 93, 117, 123), (93, 92, 116, 117), (106, 107, 131, 130), (88, 84, 108, 112), (87, 91, 115, 111), (101, 105, 129, 125), (96, 98, 122, 120), (95, 94, 118, 119), (107, 103, 127, 131), (90, 86, 110, 114), (85, 89, 113, 109), (102, 106, 130, 126), (84, 85, 109, 108), (97, 99, 123, 121), (94, 96, 120, 118), (104, 100, 124, 128), (86, 87, 111, 110), (100, 101, 125, 124), (130, 131, 155, 154), (123, 121, 134, 135), (117, 123, 135, 133), (121, 116, 132, 134), (146, 144, 164, 166), (137, 136, 160, 161), (160, 162, 186, 184), (147, 146, 166, 167), (165, 167, 191, 189), (139, 138, 172, 173), (120, 122, 147, 146), (119, 118, 144, 145), (131, 127, 151, 155), (134, 135, 159, 158), (114, 110, 138, 142), (109, 113, 141, 137), (126, 130, 154, 150), (108, 109, 137, 136), (118, 120, 146, 144), (128, 124, 148, 152), (110, 111, 139, 138), (124, 125, 149, 148), (113, 112, 140, 141), (127, 126, 150, 151), (122, 119, 145, 147), (115, 114, 142, 143), (129, 128, 152, 153), (133, 132, 156, 157), (159, 158, 182, 183), (155, 154, 178, 179), (166, 164, 188, 190), (152, 153, 171, 170), (145, 147, 167, 165), (144, 145, 165, 164), (149, 148, 168, 169), (148, 152, 170, 168), (140, 141, 163, 162), (136, 140, 162, 160), (153, 149, 169, 171), (141, 137, 161, 163), (183, 182, 206, 207), (184, 186, 210, 208), (172, 174, 198, 196), (181, 183, 207, 205), (189, 191, 215, 213), (175, 173, 197, 199), (151, 155, 179, 177), (142, 143, 175, 174), (167, 166, 190, 191), (154, 150, 176, 178), (138, 142, 174, 172), (161, 160, 184, 185), (143, 139, 173, 175), (169, 168, 192, 193), (162, 163, 187, 186), (170, 171, 195, 194), (156, 157, 181, 180), (164, 165, 189, 188), (150, 151, 177, 176), (171, 169, 193, 195), (158, 156, 180, 182), (163, 161, 185, 187), (168, 170, 194, 192), (157, 159, 183, 181), (200, 201, 203, 202), (197, 196, 198, 199), (206, 204, 205, 207), (214, 212, 213, 215), (217, 216, 218, 219), (209, 208, 210, 211), (176, 177, 201, 200), (191, 190, 214, 215), (185, 184, 208, 209), (179, 178, 202, 203), (193, 192, 216, 217), (186, 187, 211, 210), (177, 179, 203, 201), (194, 195, 219, 218), (188, 189, 213, 212), (178, 176, 200, 202), (195, 193, 217, 219), (173, 172, 196, 197), (187, 185, 209, 211), (180, 181, 205, 204), (192, 194, 218, 216), (174, 175, 199, 198), (190, 188, 212, 214), (182, 180, 204, 206), (53, 228, 229, 52), (38, 223, 228, 53), (51, 226, 227, 50), (247, 37, 252, 254), (225, 224, 250, 251), (230, 234, 286, 288, 291), (50, 227, 222, 41), (34, 247, 224, 46), (234, 230, 236, 243), (52, 229, 317, 318, 321), (220, 234, 243, 240), (41, 222, 274, 269, 280), (233, 235, 241, 242), (220, 36, 232, 234), (222, 79, 231, 235, 275, 276, 279, 278, 277, 268, 272, 274), (38, 41, 280, 281, 273, 271, 233, 230, 291, 293, 285, 289), (79, 78, 232, 231), (236, 242, 239, 237), (242, 241, 238, 239), (239, 238, 240, 237), (237, 240, 243, 236), (221, 220, 240, 238), (235, 221, 238, 241), (77, 305, 296, 300, 302, 247, 34), (76, 77, 34, 244), (253, 251, 257, 259), (250, 254, 260, 256), (255, 253, 259, 261), (254, 252, 258, 260), (224, 247, 254, 250), (246, 225, 251, 253), (261, 259, 265, 267), (260, 258, 264, 266), (257, 256, 262, 263), (258, 261, 267, 264), (252, 255, 261, 258), (251, 250, 256, 257), (266, 264, 249, 262), (264, 267, 248, 249), (267, 265, 263, 248), (248, 263, 262, 249), (256, 260, 266, 262), (259, 257, 263, 265), (273, 17, 270, 271), (271, 270, 275, 235, 233), (288, 25, 293, 291), (289, 284, 282, 223, 38), (319, 314, 312, 246, 245), (301, 1, 299, 298), (304, 303, 308, 307, 306, 305, 77, 73, 226), (312, 313, 320, 327, 76, 244, 246), (310, 309, 311, 323, 315, 319, 245, 37), (298, 299, 304, 226, 51), (321, 324, 323, 311, 301, 298, 51, 52), (302, 297, 310, 37, 247), (318, 9, 324, 321)])
me_cube.polygons.foreach_set('material_index', [0, 0, 0, 0, 0, 0, 0, 0, 0, 0, 0, 0, 0, 0, 0, 0, 0, 0, 0, 0, 0, 0, 0, 0, 0, 0, 0, 0, 0, 0, 0, 0, 0, 0, 0, 0, 0, 0, 0, 0, 0, 0, 0, 0, 0, 0, 0, 0, 0, 0, 0, 0, 0, 0, 0, 0, 0, 0, 0, 0, 0, 0, 0, 0, 0, 0, 0, 0, 0, 0, 0, 0, 0, 0, 0, 0, 0, 0, 0, 0, 0, 0, 0, 0, 0, 0, 0, 0, 0, 0, 0, 0, 0, 0, 0, 0, 0, 0, 0, 0, 0, 0, 0, 0, 0, 0, 0, 0, 0, 0, 0, 0, 0, 0, 0, 0, 0, 0, 0, 0, 0, 0, 0, 0, 0, 0, 0, 0, 0, 0, 0, 0, 0, 0, 0, 0, 0, 0, 0, 0, 0, 0, 0, 0, 0, 0, 0, 0, 0, 0, 0, 0, 0, 0, 0, 0, 0, 0, 0, 0, 0, 0, 0, 0, 0, 0, 0, 0, 0, 0, 0, 0, 0, 0, 0, 0, 0, 0, 0, 0, 0, 0, 0, 0, 0, 0, 0, 0, 0, 0, 0, 0, 0, 0, 0, 0, 0, 0, 0, 0, 2, 2, 2, 2, 2, 2, 0, 0, 0, 0, 0, 0, 0, 0, 0, 0, 0, 0, 0, 0, 0, 0, 0, 0, 0, 0, 0, 0, 1, 0, 0, 0, 0, 0, 1, 0, 0, 0, 0, 0, 0, 1, 1, 1, 1, 1, 1, 0, 0, 0, 0, 0, 0, 1, 1, 0, 0, 1, 0, 0, 0, 1, 1, 1, 1, 1, 1, 0, 0, 0, 0, 0, 0, 0, 0, 0, 0, 0, 0, 0])
_uv = me_cube.uv_layers.new(name='UVMap')
_uv.uv.foreach_set('vector', [1.0, 0.5, 0.9904, 0.5, 0.9904, 0.7499, 1.0, 0.7499, 0.5, 0.5, 0.4286, 0.5, 0.4286, 0.7499, 0.4376, 0.7499, 0.5, 0.7499, 0.4286, 0.5, 0.3571, 0.5, 0.3571, 0.7499, 0.4286, 0.7499, 0.3571, 0.5, 0.2857, 0.5, 0.2857, 0.7499, 0.3571, 0.7499, 0.2857, 0.5, 0.2143, 0.5, 0.2143, 0.7499, 0.2857, 0.7499, 0.2143, 0.5, 0.1429, 0.5, 0.1429, 0.7499, 0.1909, 0.7499, 0.2143, 0.7499, 0.1429, 0.5, 0.07143, 0.5, 0.07143, 0.7499, 0.1429, 0.7499, 0.07143, 0.5, -1.341e-07, 0.5, -1.341e-07, 0.7499, 0.06235, 0.7499, 0.07143, 0.7499, 0.75, 0.49, 0.6459, 0.4662, 0.5624, 0.3996, 0.516, 0.3034, 0.516, 0.1966, 0.5624, 0.1004, 0.6459, 0.03377, 0.75, 0.01, 0.7639, 0.01318, 0.7639, 0.335, 0.7639, 0.4868, 1.0, 0.5, 1.0, 0.7499, 0.9904, 0.7499, 0.9904, 0.5, 0.5, 0.5, 0.5, 0.7499, 0.4376, 0.7499, 0.4286, 0.7499, 0.4286, 0.5, 0.4286, 0.5, 0.4286, 0.7499, 0.3571, 0.7499, 0.3571, 0.5, 0.3571, 0.5, 0.3571, 0.7499, 0.2857, 0.7499, 0.2857, 0.5, 0.2857, 0.5, 0.2857, 0.7499, 0.2143, 0.7499, 0.2143, 0.5, 0.2143, 0.5, 0.2143, 0.7499, 0.1909, 0.7499, 0.1429, 0.7499, 0.1429, 0.5, 0.1429, 0.5, 0.1429, 0.7499, 0.07143, 0.7499, 0.07143, 0.5, 0.07143, 0.5, 0.07143, 0.7499, 0.06235, 0.7499, -1.341e-07, 0.7499, -1.341e-07, 0.5, 0.75, 0.49, 0.7639, 0.4868, 0.7639, 0.335, 0.7639, 0.01318, 0.75, 0.01, 0.6459, 0.03377, 0.5624, 0.1004, 0.516, 0.1966, 0.516, 0.3034, 0.5624, 0.3996, 0.6459, 0.4662, 1.0, 0.5, 0.9904, 0.5, 0.9904, 0.7499, 1.0, 0.7499, 0.5, 0.5, 0.4286, 0.5, 0.4286, 0.7499, 0.4376, 0.7499, 0.5, 0.7499, 0.4286, 0.5, 0.3571, 0.5, 0.3571, 0.7499, 0.4286, 0.7499, 0.3571, 0.5, 0.2857, 0.5, 0.2857, 0.7499, 0.3571, 0.7499, 0.2857, 0.5, 0.2143, 0.5, 0.2143, 0.7499, 0.2857, 0.7499, 0.2143, 0.5, 0.1429, 0.5, 0.1429, 0.7499, 0.2143, 0.7499, 0.1429, 0.5, 0.07143, 0.5, 0.07143, 0.7499, 0.1429, 0.7499, 0.07143, 0.5, -1.341e-07, 0.5, -1.341e-07, 0.7499, 0.06235, 0.7499, 0.07143, 0.7499, 0.75, 0.49, 0.6459, 0.4662, 0.5624, 0.3996, 0.516, 0.3034, 0.516, 0.1966, 0.5624, 0.1004, 0.6459, 0.03377, 0.75, 0.01, 0.7639, 0.01318, 0.7639, 0.4868, 1.0, 0.5, 1.0, 0.7499, 0.9904, 0.7499, 0.9904, 0.5, 0.5, 0.5, 0.5, 0.7499, 0.4376, 0.7499, 0.4286, 0.7499, 0.4286, 0.5, 0.4286, 0.5, 0.4286, 0.7499, 0.3571, 0.7499, 0.3571, 0.5, 0.3571, 0.5, 0.3571, 0.7499, 0.2857, 0.7499, 0.2857, 0.5, 0.2857, 0.5, 0.2857, 0.7499, 0.2143, 0.7499, 0.2143, 0.5, 0.2143, 0.5, 0.2143, 0.7499, 0.1429, 0.7499, 0.1429, 0.5, 0.1429, 0.5, 0.1429, 0.7499, 0.07143, 0.7499, 0.07143, 0.5, 0.07143, 0.5, 0.07143, 0.7499, 0.06235, 0.7499, -1.341e-07, 0.7499, -1.341e-07, 0.5, 0.75, 0.49, 0.7639, 0.4868, 0.7639, 0.01318, 0.75, 0.01, 0.6459, 0.03377, 0.5624, 0.1004, 0.516, 0.1966, 0.516, 0.3034, 0.5624, 0.3996, 0.6459, 0.4662, 0.625, 0.7386, 0.875, 0.7386, 0.875, 0.75, 0.625, 0.75, 0.4477, 0.75, 0.625, 0.75, 0.625, 1.0, 0.4477, 1.0, 0.4477, 0.1976, 0.625, 0.1976, 0.625, 0.25, 0.5364, 0.25, 0.5469, 0.247, 0.5469, 0.237, 0.5148, 0.2279, 0.4569, 0.2216, 0.4477, 0.2213, 0.125, 0.7386, 0.375, 0.7386, 0.375, 0.7386, 0.125, 0.7386, 0.4477, 0.7386, 0.625, 0.7386, 0.625, 0.75, 0.4477, 0.75, 0.375, 0.25, 0.4477, 0.25, 0.4477, 0.25, 0.375, 0.25, 0.4477, 0.6047, 0.625, 0.6047, 0.625, 0.6571, 0.4477, 0.6571, 0.125, 0.6047, 0.375, 0.6047, 0.375, 0.6571, 0.125, 0.6571, 0.4477, 0.01143, 0.625, 0.01143, 0.625, 0.09292, 0.4477, 0.09292, 0.4477, 0.08725, 0.4569, 0.08686, 0.5148, 0.07825, 0.5469, 0.06582, 0.5469, 0.05201, 0.5148, 0.03957, 0.4569, 0.03097, 0.4477, 0.03058, 0.625, 0.5023, 0.625, 0.5026, 0.625, 0.5026, 0.625, 0.5023, 0.625, 0.5888, 0.875, 0.5888, 0.875, 0.6332, 0.625, 0.6332, 0.625, 0.5026, 0.625, 0.5423, 0.625, 0.5423, 0.625, 0.5026, 0.8658, 0.6556, 0.6342, 0.6556, 0.6342, 0.6556, 0.8658, 0.6556, 0.625, 0.5925, 0.625, 0.6312, 0.625, 0.6312, 0.625, 0.5925, 0.4477, 0.25, 0.625, 0.25, 0.625, 0.5, 0.4477, 0.5, 0.4477, 0.25, 0.625, 0.25, 0.625, 0.25, 0.4477, 0.25, 0.375, 0.5, 0.125, 0.5, 0.125, 0.5, 0.375, 0.5, 0.625, 0.25, 0.625, 0.5, 0.625, 0.5, 0.625, 0.25, 0.625, 0.1188, 0.625, 0.1575, 0.625, 0.1575, 0.625, 0.1188, 0.625, 0.1976, 0.625, 0.1453, 0.625, 0.1612, 0.625, 0.2056, 0.625, 0.5, 0.875, 0.5, 0.875, 0.5444, 0.625, 0.5444, 0.625, 0.5444, 0.875, 0.5444, 0.875, 0.5888, 0.625, 0.5888, 0.625, 0.4907, 0.625, 0.2593, 0.625, 0.2593, 0.625, 0.4907, 0.625, 0.6047, 0.625, 0.5524, 0.625, 0.5444, 0.625, 0.5888, 0.125, 0.5524, 0.375, 0.5524, 0.375, 0.6047, 0.125, 0.6047, 0.4477, 0.5524, 0.625, 0.5524, 0.625, 0.6047, 0.4477, 0.6047, 0.4477, 0.09292, 0.625, 0.09292, 0.625, 0.1453, 0.4477, 0.1453, 0.4477, 0.1453, 0.625, 0.1453, 0.625, 0.1976, 0.4477, 0.1976, 0.625, 0.2003, 0.625, 0.2477, 0.625, 0.25, 0.625, 0.1976, 0.625, 0.6061, 0.625, 0.6533, 0.625, 0.6571, 0.625, 0.6047, 0.625, 0.2474, 0.625, 0.2077, 0.625, 0.2056, 0.625, 0.25, 0.625, 0.6312, 0.625, 0.5925, 0.625, 0.5888, 0.625, 0.6332, 0.625, 0.5026, 0.625, 0.5023, 0.625, 0.5, 0.625, 0.5, 0.625, 0.6533, 0.625, 0.6312, 0.625, 0.6332, 0.625, 0.6571, 0.625, 0.1188, 0.625, 0.09667, 0.625, 0.09292, 0.625, 0.1168, 0.625, 0.2477, 0.625, 0.2474, 0.625, 0.25, 0.625, 0.25, 0.625, 0.09667, 0.625, 0.1439, 0.625, 0.1453, 0.625, 0.09292, 0.625, 0.5023, 0.625, 0.5497, 0.625, 0.5524, 0.625, 0.5, 0.625, 0.1575, 0.625, 0.1188, 0.625, 0.1168, 0.625, 0.1612, 0.625, 0.5423, 0.625, 0.5026, 0.625, 0.5, 0.625, 0.5444, 0.625, 0.2077, 0.625, 0.2003, 0.625, 0.1976, 0.625, 0.2056, 0.625, 0.1439, 0.625, 0.1575, 0.625, 0.1612, 0.625, 0.1453, 0.625, 0.5925, 0.625, 0.6061, 0.625, 0.6047, 0.625, 0.5888, 0.625, 0.5497, 0.625, 0.5423, 0.625, 0.5444, 0.625, 0.5524, 0.625, 0.2593, 0.625, 0.4907, 0.625, 0.5, 0.625, 0.25, 0.6342, 0.6556, 0.8658, 0.6556, 0.875, 0.6571, 0.625, 0.6571, 0.625, 0.4892, 0.625, 0.2608, 0.625, 0.25, 0.625, 0.5, 0.8642, 0.6346, 0.6358, 0.6346, 0.625, 0.6332, 0.875, 0.6332, 0.625, 0.4907, 0.625, 0.4892, 0.625, 0.5, 0.625, 0.5, 0.6358, 0.6346, 0.6342, 0.6556, 0.625, 0.6571, 0.625, 0.6332, 0.8658, 0.6556, 0.8642, 0.6346, 0.875, 0.6332, 0.875, 0.6571, 0.625, 0.2608, 0.625, 0.2593, 0.625, 0.25, 0.625, 0.25, 0.625, 0.4892, 0.625, 0.2608, 0.625, 0.2608, 0.625, 0.4892, 0.625, 0.6312, 0.625, 0.5925, 0.625, 0.5925, 0.625, 0.6312, 0.625, 0.1575, 0.625, 0.1188, 0.625, 0.1188, 0.625, 0.1575, 0.6342, 0.6556, 0.8658, 0.6556, 0.8658, 0.6556, 0.6342, 0.6556, 0.625, 0.2474, 0.625, 0.2077, 0.625, 0.2077, 0.625, 0.2474, 0.625, 0.5023, 0.625, 0.5497, 0.625, 0.5497, 0.625, 0.5023, 0.625, 0.2608, 0.625, 0.4892, 0.625, 0.4892, 0.625, 0.2608, 0.625, 0.2003, 0.625, 0.2077, 0.625, 0.2077, 0.625, 0.2003, 0.625, 0.6312, 0.625, 0.6533, 0.625, 0.6533, 0.625, 0.6312, 0.6358, 0.6346, 0.8642, 0.6346, 0.8642, 0.6346, 0.6358, 0.6346, 0.625, 0.1575, 0.625, 0.1439, 0.625, 0.1439, 0.625, 0.1575, 0.625, 0.09667, 0.625, 0.1188, 0.625, 0.1188, 0.625, 0.09667, 0.625, 0.4892, 0.625, 0.4907, 0.625, 0.4907, 0.625, 0.4892, 0.625, 0.6061, 0.625, 0.5925, 0.625, 0.5925, 0.625, 0.6061, 0.625, 0.2474, 0.625, 0.2477, 0.625, 0.2477, 0.625, 0.2474, 0.6342, 0.6556, 0.6358, 0.6346, 0.6358, 0.6346, 0.6342, 0.6556, 0.625, 0.2477, 0.625, 0.2003, 0.625, 0.2003, 0.625, 0.2477, 0.625, 0.5423, 0.625, 0.5497, 0.625, 0.5497, 0.625, 0.5423, 0.625, 0.1439, 0.625, 0.09667, 0.625, 0.09667, 0.625, 0.1439, 0.8642, 0.6346, 0.8658, 0.6556, 0.8658, 0.6556, 0.8642, 0.6346, 0.625, 0.6533, 0.625, 0.6061, 0.625, 0.6061, 0.625, 0.6533, 0.625, 0.5497, 0.625, 0.5023, 0.625, 0.5023, 0.625, 0.5497, 0.625, 0.2593, 0.625, 0.2608, 0.625, 0.2608, 0.625, 0.2593, 0.625, 0.2077, 0.625, 0.2474, 0.625, 0.2474, 0.625, 0.2077, 0.625, 0.5023, 0.625, 0.5026, 0.625, 0.5026, 0.625, 0.5023, 0.625, 0.5423, 0.625, 0.5026, 0.625, 0.5026, 0.625, 0.5423, 0.625, 0.4907, 0.625, 0.4892, 0.625, 0.4892, 0.625, 0.4907, 0.625, 0.6533, 0.625, 0.6312, 0.625, 0.6312, 0.625, 0.6533, 0.625, 0.2077, 0.625, 0.2003, 0.625, 0.2003, 0.625, 0.2077, 0.625, 0.5023, 0.625, 0.5497, 0.625, 0.5497, 0.625, 0.5023, 0.625, 0.5423, 0.625, 0.5026, 0.625, 0.5026, 0.625, 0.5423, 0.625, 0.5026, 0.625, 0.5023, 0.625, 0.5023, 0.625, 0.5026, 0.8642, 0.6346, 0.6358, 0.6346, 0.6358, 0.6346, 0.8642, 0.6346, 0.625, 0.2077, 0.625, 0.2003, 0.625, 0.2003, 0.625, 0.2077, 0.625, 0.6533, 0.625, 0.6312, 0.625, 0.6312, 0.625, 0.6533, 0.625, 0.4907, 0.625, 0.4892, 0.625, 0.4892, 0.625, 0.4907, 0.625, 0.1439, 0.625, 0.1575, 0.625, 0.1575, 0.625, 0.1439, 0.625, 0.1188, 0.625, 0.09667, 0.625, 0.09667, 0.625, 0.1188, 0.6358, 0.6346, 0.6342, 0.6556, 0.6342, 0.6556, 0.6358, 0.6346, 0.625, 0.5925, 0.625, 0.6061, 0.625, 0.6061, 0.625, 0.5925, 0.625, 0.2477, 0.625, 0.2474, 0.625, 0.2474, 0.625, 0.2477, 0.8658, 0.6556, 0.8642, 0.6346, 0.8642, 0.6346, 0.8658, 0.6556, 0.625, 0.2003, 0.625, 0.2477, 0.625, 0.2477, 0.625, 0.2003, 0.625, 0.5497, 0.625, 0.5423, 0.625, 0.5423, 0.625, 0.5497, 0.625, 0.09667, 0.625, 0.1439, 0.625, 0.1439, 0.625, 0.09667, 0.625, 0.2608, 0.625, 0.2593, 0.625, 0.2593, 0.625, 0.2608, 0.625, 0.6061, 0.625, 0.6533, 0.625, 0.6533, 0.625, 0.6061, 0.625, 0.2593, 0.625, 0.4907, 0.625, 0.4907, 0.625, 0.2593, 0.8642, 0.6346, 0.6358, 0.6346, 0.6358, 0.6346, 0.8642, 0.6346, 0.625, 0.5423, 0.625, 0.5497, 0.625, 0.5497, 0.625, 0.5423, 0.625, 0.5026, 0.625, 0.5423, 0.625, 0.5423, 0.625, 0.5026, 0.625, 0.5497, 0.625, 0.5023, 0.625, 0.5023, 0.625, 0.5497, 0.625, 0.1439, 0.625, 0.09667, 0.625, 0.09667, 0.625, 0.1439, 0.625, 0.2477, 0.625, 0.2003, 0.625, 0.2003, 0.625, 0.2477, 0.625, 0.2003, 0.625, 0.2077, 0.625, 0.2077, 0.625, 0.2003, 0.625, 0.1575, 0.625, 0.1439, 0.625, 0.1439, 0.625, 0.1575, 0.625, 0.1188, 0.625, 0.1575, 0.625, 0.1575, 0.625, 0.1188, 0.625, 0.6533, 0.625, 0.6061, 0.625, 0.6061, 0.625, 0.6533, 0.625, 0.1439, 0.625, 0.1575, 0.625, 0.1575, 0.625, 0.1439, 0.625, 0.1188, 0.625, 0.09667, 0.625, 0.09667, 0.625, 0.1188, 0.6358, 0.6346, 0.6342, 0.6556, 0.6342, 0.6556, 0.6358, 0.6346, 0.625, 0.5497, 0.625, 0.5423, 0.625, 0.5423, 0.625, 0.5497, 0.625, 0.5925, 0.625, 0.6061, 0.625, 0.6061, 0.625, 0.5925, 0.625, 0.2477, 0.625, 0.2474, 0.625, 0.2474, 0.625, 0.2477, 0.8658, 0.6556, 0.8642, 0.6346, 0.8642, 0.6346, 0.8658, 0.6556, 0.625, 0.2003, 0.625, 0.2477, 0.625, 0.2477, 0.625, 0.2003, 0.625, 0.09667, 0.625, 0.1439, 0.625, 0.1439, 0.625, 0.09667, 0.625, 0.2608, 0.625, 0.2593, 0.625, 0.2593, 0.625, 0.2608, 0.625, 0.6061, 0.625, 0.6533, 0.625, 0.6533, 0.625, 0.6061, 0.625, 0.2593, 0.625, 0.4907, 0.625, 0.4907, 0.625, 0.2593, 0.625, 0.2474, 0.625, 0.2077, 0.625, 0.2077, 0.625, 0.2474, 0.6342, 0.6556, 0.8658, 0.6556, 0.8658, 0.6556, 0.6342, 0.6556, 0.625, 0.1575, 0.625, 0.1188, 0.625, 0.1188, 0.625, 0.1575, 0.625, 0.6312, 0.625, 0.5925, 0.625, 0.5925, 0.625, 0.6312, 0.625, 0.4892, 0.625, 0.2608, 0.625, 0.2608, 0.625, 0.4892, 0.625, 0.5026, 0.625, 0.5023, 0.625, 0.5023, 0.625, 0.5026, 0.625, 0.5423, 0.625, 0.5497, 0.625, 0.5497, 0.625, 0.5423, 0.6358, 0.6346, 0.8642, 0.6346, 0.8642, 0.6346, 0.6358, 0.6346, 0.625, 0.1439, 0.625, 0.09667, 0.625, 0.09667, 0.625, 0.1439, 0.625, 0.2608, 0.625, 0.4892, 0.625, 0.4892, 0.625, 0.2608, 0.625, 0.1188, 0.625, 0.1575, 0.625, 0.1575, 0.625, 0.1188, 0.625, 0.09667, 0.625, 0.1188, 0.625, 0.1188, 0.625, 0.09667, 0.625, 0.4907, 0.625, 0.2593, 0.625, 0.2593, 0.625, 0.4907, 0.625, 0.2593, 0.625, 0.2608, 0.625, 0.2608, 0.625, 0.2593, 0.625, 0.2077, 0.625, 0.2474, 0.625, 0.2474, 0.625, 0.2077, 0.625, 0.2003, 0.625, 0.2077, 0.625, 0.2077, 0.625, 0.2003, 0.625, 0.4892, 0.625, 0.4907, 0.625, 0.4907, 0.625, 0.4892, 0.625, 0.2474, 0.625, 0.2477, 0.625, 0.2477, 0.625, 0.2474, 0.625, 0.5423, 0.625, 0.5497, 0.625, 0.5497, 0.625, 0.5423, 0.625, 0.2003, 0.625, 0.2077, 0.625, 0.2077, 0.625, 0.2003, 0.625, 0.6061, 0.625, 0.5925, 0.625, 0.5925, 0.625, 0.6061, 0.625, 0.5026, 0.625, 0.5423, 0.625, 0.5423, 0.625, 0.5026, 0.625, 0.1188, 0.625, 0.1575, 0.625, 0.1575, 0.625, 0.1188, 0.625, 0.6312, 0.625, 0.6533, 0.625, 0.6533, 0.625, 0.6312, 0.6342, 0.6556, 0.6358, 0.6346, 0.6358, 0.6346, 0.6342, 0.6556, 0.625, 0.5925, 0.625, 0.6312, 0.625, 0.6312, 0.625, 0.5925, 0.625, 0.1575, 0.625, 0.1439, 0.625, 0.1439, 0.625, 0.1575, 0.8642, 0.6346, 0.8658, 0.6556, 0.8658, 0.6556, 0.8642, 0.6346, 0.625, 0.6061, 0.625, 0.5925, 0.625, 0.5925, 0.625, 0.6061, 0.625, 0.2477, 0.625, 0.2003, 0.625, 0.2003, 0.625, 0.2477, 0.625, 0.6312, 0.625, 0.6533, 0.625, 0.6533, 0.625, 0.6312, 0.625, 0.4907, 0.625, 0.2593, 0.625, 0.2593, 0.625, 0.4907, 0.625, 0.2077, 0.625, 0.2474, 0.625, 0.2474, 0.625, 0.2077, 0.625, 0.2608, 0.625, 0.4892, 0.625, 0.4892, 0.625, 0.2608, 0.625, 0.5023, 0.625, 0.5026, 0.625, 0.5026, 0.625, 0.5023, 0.625, 0.09667, 0.625, 0.1188, 0.625, 0.1188, 0.625, 0.09667, 0.8658, 0.6556, 0.6342, 0.6556, 0.6342, 0.6556, 0.8658, 0.6556, 0.625, 0.4892, 0.625, 0.4907, 0.625, 0.4907, 0.625, 0.4892, 0.625, 0.5497, 0.625, 0.5023, 0.625, 0.5023, 0.625, 0.5497, 0.625, 0.2474, 0.625, 0.2477, 0.625, 0.2477, 0.625, 0.2474, 0.625, 0.2593, 0.625, 0.2608, 0.625, 0.2608, 0.625, 0.2593, 0.625, 0.5026, 0.625, 0.5423, 0.625, 0.5423, 0.625, 0.5026, 0.8658, 0.6556, 0.6342, 0.6556, 0.6358, 0.6346, 0.8642, 0.6346, 0.625, 0.6533, 0.625, 0.6061, 0.625, 0.5925, 0.625, 0.6312, 0.625, 0.5497, 0.625, 0.5023, 0.625, 0.5026, 0.625, 0.5423, 0.625, 0.1439, 0.625, 0.09667, 0.625, 0.1188, 0.625, 0.1575, 0.625, 0.4907, 0.625, 0.2593, 0.625, 0.2608, 0.625, 0.4892, 0.625, 0.2477, 0.625, 0.2003, 0.625, 0.2077, 0.625, 0.2474, 0.8658, 0.6556, 0.6342, 0.6556, 0.6342, 0.6556, 0.8658, 0.6556, 0.625, 0.1575, 0.625, 0.1439, 0.625, 0.1439, 0.625, 0.1575, 0.625, 0.2477, 0.625, 0.2003, 0.625, 0.2003, 0.625, 0.2477, 0.6358, 0.6346, 0.8642, 0.6346, 0.8642, 0.6346, 0.6358, 0.6346, 0.625, 0.4907, 0.625, 0.2593, 0.625, 0.2593, 0.625, 0.4907, 0.625, 0.2077, 0.625, 0.2474, 0.625, 0.2474, 0.625, 0.2077, 0.6342, 0.6556, 0.6358, 0.6346, 0.6358, 0.6346, 0.6342, 0.6556, 0.625, 0.2608, 0.625, 0.4892, 0.625, 0.4892, 0.625, 0.2608, 0.625, 0.09667, 0.625, 0.1188, 0.625, 0.1188, 0.625, 0.09667, 0.8642, 0.6346, 0.8658, 0.6556, 0.8658, 0.6556, 0.8642, 0.6346, 0.625, 0.4892, 0.625, 0.4907, 0.625, 0.4907, 0.625, 0.4892, 0.625, 0.6533, 0.625, 0.6061, 0.625, 0.6061, 0.625, 0.6533, 0.625, 0.2474, 0.625, 0.2477, 0.625, 0.2477, 0.625, 0.2474, 0.625, 0.5023, 0.625, 0.5026, 0.625, 0.5026, 0.625, 0.5023, 0.625, 0.2593, 0.625, 0.2608, 0.625, 0.2608, 0.625, 0.2593, 0.625, 0.5925, 0.625, 0.6312, 0.625, 0.6312, 0.625, 0.5925, 0.625, 0.1439, 0.625, 0.09667, 0.625, 0.09667, 0.625, 0.1439, 0.625, 0.5497, 0.625, 0.5023, 0.625, 0.5023, 0.625, 0.5497, 0.375, 0.1453, 0.4477, 0.1453, 0.4477, 0.1976, 0.375, 0.1976, 0.375, 0.09292, 0.4477, 0.09292, 0.4477, 0.1453, 0.375, 0.1453, 0.375, 0.5524, 0.4477, 0.5524, 0.4477, 0.6047, 0.375, 0.6047, 0.4477, 0.5, 0.375, 0.5, 0.375, 0.5, 0.4477, 0.5, 0.4477, 0.25, 0.4477, 0.5, 0.4477, 0.5, 0.4477, 0.25, 0.375, 0.01143, 0.4477, 0.01143, 0.4477, 0.03058, 0.3847, 0.02789, 0.375, 0.02831, 0.375, 0.6047, 0.4477, 0.6047, 0.4477, 0.6571, 0.375, 0.6571, 0.625, 0.5, 0.4477, 0.5, 0.4477, 0.5, 0.625, 0.5, 0.4477, 0.01143, 0.375, 0.01143, 0.375, 0.01143, 0.4477, 0.01143, 0.375, 0.1976, 0.4477, 0.1976, 0.4477, 0.2213, 0.3847, 0.2194, 0.375, 0.2197, 0.4477, 0.0, 0.4477, 0.01143, 0.4477, 0.01143, 0.4477, 0.0, 0.375, 0.6571, 0.4477, 0.6571, 0.4477, 0.6627, 0.3847, 0.6601, 0.375, 0.6605, 0.375, 0.7386, 0.4477, 0.7386, 0.4477, 0.7386, 0.375, 0.7386, 0.4477, 0.0, 0.625, 0.0, 0.625, 0.01143, 0.4477, 0.01143, 0.4477, 0.6571, 0.625, 0.6571, 0.625, 0.7386, 0.4477, 0.7386, 0.4477, 0.7194, 0.4569, 0.719, 0.5148, 0.7104, 0.5469, 0.698, 0.5469, 0.6842, 0.5148, 0.6717, 0.4569, 0.6631, 0.4477, 0.6627, 0.125, 0.6571, 0.375, 0.6571, 0.375, 0.6605, 0.3102, 0.6605, 0.3102, 0.7217, 0.375, 0.7217, 0.375, 0.7386, 0.125, 0.7386, 0.125, 0.7217, 0.1898, 0.7217, 0.1898, 0.6605, 0.125, 0.6605, 0.625, 0.6571, 0.875, 0.6571, 0.875, 0.7386, 0.625, 0.7386, 0.125, 0.7386, 0.375, 0.7386, 0.375, 0.75, 0.125, 0.75, 0.375, 0.7386, 0.4477, 0.7386, 0.4477, 0.75, 0.375, 0.75, 0.375, 0.75, 0.4477, 0.75, 0.4477, 1.0, 0.375, 1.0, 0.375, 0.0, 0.4477, 0.0, 0.4477, 0.01143, 0.375, 0.01143, 0.4477, 0.75, 0.4477, 1.0, 0.4477, 1.0, 0.4477, 0.75, 0.4477, 0.7386, 0.4477, 0.75, 0.4477, 0.75, 0.4477, 0.7386, 0.625, 0.5, 0.5364, 0.5, 0.5148, 0.5, 0.4569, 0.5, 0.4477, 0.5, 0.4477, 0.5, 0.625, 0.5, 0.625, 0.25, 0.625, 0.5, 0.625, 0.5, 0.625, 0.25, 0.4477, 0.25, 0.4477, 0.25, 0.4477, 0.25, 0.4477, 0.25, 0.4477, 0.5, 0.4477, 0.5, 0.4477, 0.5, 0.4477, 0.5, 0.375, 0.25, 0.4477, 0.25, 0.4477, 0.25, 0.375, 0.25, 0.4477, 0.5, 0.375, 0.5, 0.375, 0.5, 0.4477, 0.5, 0.4477, 0.5, 0.4477, 0.5, 0.4477, 0.5, 0.4477, 0.5, 0.4477, 0.25, 0.4477, 0.25, 0.4477, 0.25, 0.4477, 0.25, 0.375, 0.25, 0.4477, 0.25, 0.4477, 0.25, 0.375, 0.25, 0.4477, 0.5, 0.375, 0.5, 0.375, 0.5, 0.4477, 0.5, 0.4477, 0.25, 0.4477, 0.5, 0.4477, 0.5, 0.4477, 0.25, 0.375, 0.5, 0.125, 0.5, 0.125, 0.5, 0.375, 0.5, 0.375, 0.5, 0.125, 0.5, 0.125, 0.5, 0.375, 0.5, 0.4477, 0.25, 0.4477, 0.5, 0.4477, 0.5, 0.4477, 0.25, 0.4477, 0.5, 0.375, 0.5, 0.375, 0.5, 0.4477, 0.5, 0.375, 0.5, 0.125, 0.5, 0.125, 0.5, 0.375, 0.5, 0.375, 0.25, 0.4477, 0.25, 0.4477, 0.25, 0.375, 0.25, 0.375, 0.25, 0.4477, 0.25, 0.4477, 0.5, 0.375, 0.5, 0.4477, 0.5, 0.4477, 0.5, 0.4477, 0.5, 0.4477, 0.5, 0.4477, 0.25, 0.4477, 0.25, 0.4477, 0.25, 0.4477, 0.25, 0.5096, 0.5, 0.5, 0.5, 0.5, 0.7499, 0.5096, 0.7499, 0.375, 0.7217, 0.3847, 0.7221, 0.4477, 0.7194, 0.4477, 0.7386, 0.375, 0.7386, 0.5, 0.7499, 0.5, 0.5, 0.5096, 0.5, 0.5096, 0.7499, 0.375, 0.08952, 0.3847, 0.08993, 0.4477, 0.08725, 0.4477, 0.09292, 0.375, 0.09292, 0.375, 0.25, 0.3847, 0.25, 0.4477, 0.25, 0.4477, 0.25, 0.375, 0.25, 0.5096, 0.5, 0.5, 0.5, 0.5, 0.7499, 0.5096, 0.7499, 0.4477, 0.5287, 0.4569, 0.5284, 0.5148, 0.5221, 0.5469, 0.513, 0.5469, 0.503, 0.5364, 0.5, 0.625, 0.5, 0.625, 0.5524, 0.4477, 0.5524, 0.4477, 0.25, 0.4569, 0.25, 0.5148, 0.25, 0.5364, 0.25, 0.625, 0.25, 0.625, 0.25, 0.4477, 0.25, 0.375, 0.5, 0.3102, 0.5, 0.3102, 0.5, 0.1898, 0.5, 0.1898, 0.5, 0.125, 0.5, 0.125, 0.5, 0.375, 0.5, 0.375, 0.5303, 0.3847, 0.5306, 0.4477, 0.5287, 0.4477, 0.5524, 0.375, 0.5524, 0.125, 0.5303, 0.1898, 0.5303, 0.1898, 0.5, 0.3102, 0.5, 0.3102, 0.5303, 0.375, 0.5303, 0.375, 0.5524, 0.125, 0.5524, 0.4477, 0.5, 0.3847, 0.5, 0.375, 0.5, 0.375, 0.5, 0.4477, 0.5, 0.5, 0.7499, 0.5, 0.5, 0.5096, 0.5, 0.5096, 0.7499])
me_cube.materials.append(mat_car)
me_cube.materials.append(mat_bumper)
me_cube.materials.append(mat_material_002)
me_cube.use_mirror_vertex_groups = False
me_cube.update()
me_cylinder = bpy.data.meshes.new('Cylinder')
me_cylinder.from_pydata([(0.0, 1.0, -1.0), (0.0, 1.0, 1.0), (0.4339, 0.901, -1.0), (0.4339, 0.901, 1.0), (0.7818, 0.6235, -1.0), (0.7818, 0.6235, 1.0), (0.9749, 0.2225, -1.0), (0.9749, 0.2225, 1.0), (0.9749, -0.2225, -1.0), (0.9749, -0.2225, 1.0), (0.7818, -0.6235, -1.0), (0.7818, -0.6235, 1.0), (0.4339, -0.901, -1.0), (0.4339, -0.901, 1.0), (0.0, -1.0, -1.0), (0.0, -1.0, 1.0), (-0.4339, -0.901, -1.0), (-0.4339, -0.901, 1.0), (-0.7818, -0.6235, -1.0), (-0.7818, -0.6235, 1.0), (-0.9749, -0.2225, -1.0), (-0.9749, -0.2225, 1.0), (-0.9749, 0.2225, -1.0), (-0.9749, 0.2225, 1.0), (-0.7818, 0.6235, -1.0), (-0.7818, 0.6235, 1.0), (-0.4339, 0.901, -1.0), (-0.4339, 0.901, 1.0), (-1.138e-07, 1.0, -2.858), (-4.158e-07, 1.0, -4.858), (0.4339, 0.901, -2.858), (0.4339, 0.901, -4.858), (0.7818, 0.6235, -2.858), (0.7818, 0.6235, -4.858), (0.9749, 0.2225, -2.858), (0.9749, 0.2225, -4.858), (0.9749, -0.2225, -2.858), (0.9749, -0.2225, -4.858), (0.7818, -0.6235, -2.858), (0.7818, -0.6235, -4.858), (0.4339, -0.901, -2.858), (0.4339, -0.901, -4.858), (-1.138e-07, -1.0, -2.858), (-4.158e-07, -1.0, -4.858), (-0.4339, -0.901, -2.858), (-0.4339, -0.901, -4.858), (-0.7818, -0.6235, -2.858), (-0.7818, -0.6235, -4.858), (-0.9749, -0.2225, -2.858), (-0.9749, -0.2225, -4.858), (-0.9749, 0.2225, -2.858), (-0.9749, 0.2225, -4.858), (-0.7818, 0.6235, -2.858), (-0.7818, 0.6235, -4.858), (-0.4339, 0.901, -2.858), (-0.4339, 0.901, -4.858)], [], [(0, 1, 3, 2), (2, 3, 5, 4), (4, 5, 7, 6), (6, 7, 9, 8), (8, 9, 11, 10), (10, 11, 13, 12), (12, 13, 15, 14), (14, 15, 17, 16), (16, 17, 19, 18), (18, 19, 21, 20), (20, 21, 23, 22), (22, 23, 25, 24), (3, 1, 27, 25, 23, 21, 19, 17, 15, 13, 11, 9, 7, 5), (24, 25, 27, 26), (26, 27, 1, 0), (0, 2, 4, 6, 8, 10, 12, 14, 16, 18, 20, 22, 24, 26), (28, 30, 31, 29), (30, 32, 33, 31), (32, 34, 35, 33), (34, 36, 37, 35), (36, 38, 39, 37), (38, 40, 41, 39), (40, 42, 43, 41), (42, 44, 45, 43), (44, 46, 47, 45), (46, 48, 49, 47), (48, 50, 51, 49), (50, 52, 53, 51), (31, 33, 35, 37, 39, 41, 43, 45, 47, 49, 51, 53, 55, 29), (52, 54, 55, 53), (54, 28, 29, 55), (28, 54, 52, 50, 48, 46, 44, 42, 40, 38, 36, 34, 32, 30)])
_uv = me_cylinder.uv_layers.new(name='UVMap')
_uv.uv.foreach_set('vector', [1.0, 0.5, 1.0, 1.0, 0.9286, 1.0, 0.9286, 0.5, 0.9286, 0.5, 0.9286, 1.0, 0.8571, 1.0, 0.8571, 0.5, 0.8571, 0.5, 0.8571, 1.0, 0.7857, 1.0, 0.7857, 0.5, 0.7857, 0.5, 0.7857, 1.0, 0.7143, 1.0, 0.7143, 0.5, 0.7143, 0.5, 0.7143, 1.0, 0.6429, 1.0, 0.6429, 0.5, 0.6429, 0.5, 0.6429, 1.0, 0.5714, 1.0, 0.5714, 0.5, 0.5714, 0.5, 0.5714, 1.0, 0.5, 1.0, 0.5, 0.5, 0.5, 0.5, 0.5, 1.0, 0.4286, 1.0, 0.4286, 0.5, 0.4286, 0.5, 0.4286, 1.0, 0.3571, 1.0, 0.3571, 0.5, 0.3571, 0.5, 0.3571, 1.0, 0.2857, 1.0, 0.2857, 0.5, 0.2857, 0.5, 0.2857, 1.0, 0.2143, 1.0, 0.2143, 0.5, 0.2143, 0.5, 0.2143, 1.0, 0.1429, 1.0, 0.1429, 0.5, 0.3541, 0.4662, 0.25, 0.49, 0.1459, 0.4662, 0.06236, 0.3996, 0.01602, 0.3034, 0.01602, 0.1966, 0.06236, 0.1004, 0.1459, 0.03377, 0.25, 0.01, 0.3541, 0.03377, 0.4376, 0.1004, 0.484, 0.1966, 0.484, 0.3034, 0.4376, 0.3996, 0.1429, 0.5, 0.1429, 1.0, 0.07143, 1.0, 0.07143, 0.5, 0.07143, 0.5, 0.07143, 1.0, -1.341e-07, 1.0, -1.341e-07, 0.5, 0.75, 0.49, 0.8541, 0.4662, 0.9376, 0.3996, 0.984, 0.3034, 0.984, 0.1966, 0.9376, 0.1004, 0.8541, 0.03377, 0.75, 0.01, 0.6459, 0.03377, 0.5624, 0.1004, 0.516, 0.1966, 0.516, 0.3034, 0.5624, 0.3996, 0.6459, 0.4662, 1.0, 0.5, 0.9286, 0.5, 0.9286, 1.0, 1.0, 1.0, 0.9286, 0.5, 0.8571, 0.5, 0.8571, 1.0, 0.9286, 1.0, 0.8571, 0.5, 0.7857, 0.5, 0.7857, 1.0, 0.8571, 1.0, 0.7857, 0.5, 0.7143, 0.5, 0.7143, 1.0, 0.7857, 1.0, 0.7143, 0.5, 0.6429, 0.5, 0.6429, 1.0, 0.7143, 1.0, 0.6429, 0.5, 0.5714, 0.5, 0.5714, 1.0, 0.6429, 1.0, 0.5714, 0.5, 0.5, 0.5, 0.5, 1.0, 0.5714, 1.0, 0.5, 0.5, 0.4286, 0.5, 0.4286, 1.0, 0.5, 1.0, 0.4286, 0.5, 0.3571, 0.5, 0.3571, 1.0, 0.4286, 1.0, 0.3571, 0.5, 0.2857, 0.5, 0.2857, 1.0, 0.3571, 1.0, 0.2857, 0.5, 0.2143, 0.5, 0.2143, 1.0, 0.2857, 1.0, 0.2143, 0.5, 0.1429, 0.5, 0.1429, 1.0, 0.2143, 1.0, 0.3541, 0.4662, 0.4376, 0.3996, 0.484, 0.3034, 0.484, 0.1966, 0.4376, 0.1004, 0.3541, 0.03377, 0.25, 0.01, 0.1459, 0.03377, 0.06236, 0.1004, 0.01602, 0.1966, 0.01602, 0.3034, 0.06236, 0.3996, 0.1459, 0.4662, 0.25, 0.49, 0.1429, 0.5, 0.07143, 0.5, 0.07143, 1.0, 0.1429, 1.0, 0.07143, 0.5, -1.341e-07, 0.5, -1.341e-07, 1.0, 0.07143, 1.0, 0.75, 0.49, 0.6459, 0.4662, 0.5624, 0.3996, 0.516, 0.3034, 0.516, 0.1966, 0.5624, 0.1004, 0.6459, 0.03377, 0.75, 0.01, 0.8541, 0.03377, 0.9376, 0.1004, 0.984, 0.1966, 0.984, 0.3034, 0.9376, 0.3996, 0.8541, 0.4662])
me_cylinder.update()
me_cylinder_001 = bpy.data.meshes.new('Cylinder.001')
me_cylinder_001.from_pydata([(0.0, 1.0, -1.0), (0.0, 1.0, 1.0), (0.4339, 0.901, -1.0), (0.4339, 0.901, 1.0), (0.7818, 0.6235, -1.0), (0.7818, 0.6235, 1.0), (0.9749, 0.2225, -1.0), (0.9749, 0.2225, 1.0), (0.9749, -0.2225, -1.0), (0.9749, -0.2225, 1.0), (0.7818, -0.6235, -1.0), (0.7818, -0.6235, 1.0), (0.4339, -0.901, -1.0), (0.4339, -0.901, 1.0), (0.0, -1.0, -1.0), (0.0, -1.0, 1.0), (-0.4339, -0.901, -1.0), (-0.4339, -0.901, 1.0), (-0.7818, -0.6235, -1.0), (-0.7818, -0.6235, 1.0), (-0.9749, -0.2225, -1.0), (-0.9749, -0.2225, 1.0), (-0.9749, 0.2225, -1.0), (-0.9749, 0.2225, 1.0), (-0.7818, 0.6235, -1.0), (-0.7818, 0.6235, 1.0), (-0.4339, 0.901, -1.0), (-0.4339, 0.901, 1.0), (-1.138e-07, 1.0, -2.858), (-4.158e-07, 1.0, -4.858), (0.4339, 0.901, -2.858), (0.4339, 0.901, -4.858), (0.7818, 0.6235, -2.858), (0.7818, 0.6235, -4.858), (0.9749, 0.2225, -2.858), (0.9749, 0.2225, -4.858), (0.9749, -0.2225, -2.858), (0.9749, -0.2225, -4.858), (0.7818, -0.6235, -2.858), (0.7818, -0.6235, -4.858), (0.4339, -0.901, -2.858), (0.4339, -0.901, -4.858), (-1.138e-07, -1.0, -2.858), (-4.158e-07, -1.0, -4.858), (-0.4339, -0.901, -2.858), (-0.4339, -0.901, -4.858), (-0.7818, -0.6235, -2.858), (-0.7818, -0.6235, -4.858), (-0.9749, -0.2225, -2.858), (-0.9749, -0.2225, -4.858), (-0.9749, 0.2225, -2.858), (-0.9749, 0.2225, -4.858), (-0.7818, 0.6235, -2.858), (-0.7818, 0.6235, -4.858), (-0.4339, 0.901, -2.858), (-0.4339, 0.901, -4.858)], [], [(0, 1, 3, 2), (2, 3, 5, 4), (4, 5, 7, 6), (6, 7, 9, 8), (8, 9, 11, 10), (10, 11, 13, 12), (12, 13, 15, 14), (14, 15, 17, 16), (16, 17, 19, 18), (18, 19, 21, 20), (20, 21, 23, 22), (22, 23, 25, 24), (3, 1, 27, 25, 23, 21, 19, 17, 15, 13, 11, 9, 7, 5), (24, 25, 27, 26), (26, 27, 1, 0), (0, 2, 4, 6, 8, 10, 12, 14, 16, 18, 20, 22, 24, 26), (28, 30, 31, 29), (30, 32, 33, 31), (32, 34, 35, 33), (34, 36, 37, 35), (36, 38, 39, 37), (38, 40, 41, 39), (40, 42, 43, 41), (42, 44, 45, 43), (44, 46, 47, 45), (46, 48, 49, 47), (48, 50, 51, 49), (50, 52, 53, 51), (31, 33, 35, 37, 39, 41, 43, 45, 47, 49, 51, 53, 55, 29), (52, 54, 55, 53), (54, 28, 29, 55), (28, 54, 52, 50, 48, 46, 44, 42, 40, 38, 36, 34, 32, 30)])
_uv = me_cylinder_001.uv_layers.new(name='UVMap')
_uv.uv.foreach_set('vector', [1.0, 0.5, 1.0, 1.0, 0.9286, 1.0, 0.9286, 0.5, 0.9286, 0.5, 0.9286, 1.0, 0.8571, 1.0, 0.8571, 0.5, 0.8571, 0.5, 0.8571, 1.0, 0.7857, 1.0, 0.7857, 0.5, 0.7857, 0.5, 0.7857, 1.0, 0.7143, 1.0, 0.7143, 0.5, 0.7143, 0.5, 0.7143, 1.0, 0.6429, 1.0, 0.6429, 0.5, 0.6429, 0.5, 0.6429, 1.0, 0.5714, 1.0, 0.5714, 0.5, 0.5714, 0.5, 0.5714, 1.0, 0.5, 1.0, 0.5, 0.5, 0.5, 0.5, 0.5, 1.0, 0.4286, 1.0, 0.4286, 0.5, 0.4286, 0.5, 0.4286, 1.0, 0.3571, 1.0, 0.3571, 0.5, 0.3571, 0.5, 0.3571, 1.0, 0.2857, 1.0, 0.2857, 0.5, 0.2857, 0.5, 0.2857, 1.0, 0.2143, 1.0, 0.2143, 0.5, 0.2143, 0.5, 0.2143, 1.0, 0.1429, 1.0, 0.1429, 0.5, 0.3541, 0.4662, 0.25, 0.49, 0.1459, 0.4662, 0.06236, 0.3996, 0.01602, 0.3034, 0.01602, 0.1966, 0.06236, 0.1004, 0.1459, 0.03377, 0.25, 0.01, 0.3541, 0.03377, 0.4376, 0.1004, 0.484, 0.1966, 0.484, 0.3034, 0.4376, 0.3996, 0.1429, 0.5, 0.1429, 1.0, 0.07143, 1.0, 0.07143, 0.5, 0.07143, 0.5, 0.07143, 1.0, -1.341e-07, 1.0, -1.341e-07, 0.5, 0.75, 0.49, 0.8541, 0.4662, 0.9376, 0.3996, 0.984, 0.3034, 0.984, 0.1966, 0.9376, 0.1004, 0.8541, 0.03377, 0.75, 0.01, 0.6459, 0.03377, 0.5624, 0.1004, 0.516, 0.1966, 0.516, 0.3034, 0.5624, 0.3996, 0.6459, 0.4662, 1.0, 0.5, 0.9286, 0.5, 0.9286, 1.0, 1.0, 1.0, 0.9286, 0.5, 0.8571, 0.5, 0.8571, 1.0, 0.9286, 1.0, 0.8571, 0.5, 0.7857, 0.5, 0.7857, 1.0, 0.8571, 1.0, 0.7857, 0.5, 0.7143, 0.5, 0.7143, 1.0, 0.7857, 1.0, 0.7143, 0.5, 0.6429, 0.5, 0.6429, 1.0, 0.7143, 1.0, 0.6429, 0.5, 0.5714, 0.5, 0.5714, 1.0, 0.6429, 1.0, 0.5714, 0.5, 0.5, 0.5, 0.5, 1.0, 0.5714, 1.0, 0.5, 0.5, 0.4286, 0.5, 0.4286, 1.0, 0.5, 1.0, 0.4286, 0.5, 0.3571, 0.5, 0.3571, 1.0, 0.4286, 1.0, 0.3571, 0.5, 0.2857, 0.5, 0.2857, 1.0, 0.3571, 1.0, 0.2857, 0.5, 0.2143, 0.5, 0.2143, 1.0, 0.2857, 1.0, 0.2143, 0.5, 0.1429, 0.5, 0.1429, 1.0, 0.2143, 1.0, 0.3541, 0.4662, 0.4376, 0.3996, 0.484, 0.3034, 0.484, 0.1966, 0.4376, 0.1004, 0.3541, 0.03377, 0.25, 0.01, 0.1459, 0.03377, 0.06236, 0.1004, 0.01602, 0.1966, 0.01602, 0.3034, 0.06236, 0.3996, 0.1459, 0.4662, 0.25, 0.49, 0.1429, 0.5, 0.07143, 0.5, 0.07143, 1.0, 0.1429, 1.0, 0.07143, 0.5, -1.341e-07, 0.5, -1.341e-07, 1.0, 0.07143, 1.0, 0.75, 0.49, 0.6459, 0.4662, 0.5624, 0.3996, 0.516, 0.3034, 0.516, 0.1966, 0.5624, 0.1004, 0.6459, 0.03377, 0.75, 0.01, 0.8541, 0.03377, 0.9376, 0.1004, 0.984, 0.1966, 0.984, 0.3034, 0.9376, 0.3996, 0.8541, 0.4662])
me_cylinder_001.update()
me_cube_001 = bpy.data.meshes.new('Cube.001')
me_cube_001.from_pydata([(-0.252, -0.1158, -0.1158), (-0.252, -0.1158, 0.1158), (-0.252, 0.1158, -0.1158), (-0.252, 0.1158, 0.1158), (0.252, -0.1158, -0.1158), (0.252, -0.1158, 0.1158), (0.252, 0.1158, -0.1158), (0.252, 0.1158, 0.1158), (0.11, 0.1158, -0.1158), (0.11, 0.1158, 0.1158), (0.11, -0.1158, -0.1158), (0.11, -0.1158, 0.1158), (-0.252, 0.1081, -0.1158), (-0.252, 0.1081, 0.1158), (0.252, 0.1081, -0.1158), (0.252, 0.1081, 0.1158), (0.11, 0.1081, 0.1158), (0.11, 0.1081, -0.1158), (-2.038, -0.1158, -0.1158), (-2.038, -0.1158, 0.1158), (-2.038, 0.1158, -0.1158), (-2.038, 0.1158, 0.1158), (-2.542, -0.1158, -0.1158), (-2.542, -0.1158, 0.1158), (-2.542, 0.1158, -0.1158), (-2.542, 0.1158, 0.1158), (-2.4, 0.1158, -0.1158), (-2.4, 0.1158, 0.1158), (-2.4, -0.1158, -0.1158), (-2.4, -0.1158, 0.1158), (-2.038, 0.1081, -0.1158), (-2.038, 0.1081, 0.1158), (-2.542, 0.1081, -0.1158), (-2.542, 0.1081, 0.1158), (-2.4, 0.1081, 0.1158), (-2.4, 0.1081, -0.1158)], [], [(12, 13, 3, 2), (8, 9, 7, 6), (14, 15, 5, 4), (10, 11, 1, 0), (17, 14, 4, 10), (16, 13, 1, 11), (15, 16, 11, 5), (12, 17, 10, 0), (4, 5, 11, 10), (2, 3, 9, 8), (2, 8, 17, 12), (7, 9, 16, 15), (9, 3, 13, 16), (8, 6, 14, 17), (6, 7, 15, 14), (0, 1, 13, 12), (30, 20, 21, 31), (26, 24, 25, 27), (32, 22, 23, 33), (28, 18, 19, 29), (35, 28, 22, 32), (34, 29, 19, 31), (33, 23, 29, 34), (30, 18, 28, 35), (22, 28, 29, 23), (20, 26, 27, 21), (20, 30, 35, 26), (25, 33, 34, 27), (27, 34, 31, 21), (26, 35, 32, 24), (24, 32, 33, 25), (18, 30, 31, 19)])
me_cube_001.polygons.foreach_set('material_index', [0, 0, 1, 0, 1, 0, 1, 0, 1, 0, 0, 0, 0, 0, 0, 0, 0, 0, 1, 0, 1, 0, 1, 0, 1, 0, 0, 0, 0, 0, 0, 0])
_uv = me_cube_001.uv_layers.new(name='UVMap')
_uv.uv.foreach_set('vector', [0.375, 0.2417, 0.625, 0.2417, 0.625, 0.25, 0.375, 0.25, 0.375, 0.4296, 0.625, 0.4296, 0.625, 0.5, 0.375, 0.5, 0.375, 0.5083, 0.625, 0.5083, 0.625, 0.75, 0.375, 0.75, 0.375, 0.8204, 0.625, 0.8204, 0.625, 1.0, 0.375, 1.0, 0.3046, 0.5083, 0.375, 0.5083, 0.375, 0.75, 0.3046, 0.75, 0.6954, 0.5083, 0.875, 0.5083, 0.875, 0.75, 0.6954, 0.75, 0.625, 0.5083, 0.6954, 0.5083, 0.6954, 0.75, 0.625, 0.75, 0.125, 0.5083, 0.3046, 0.5083, 0.3046, 0.75, 0.125, 0.75, 0.375, 0.75, 0.625, 0.75, 0.625, 0.8204, 0.375, 0.8204, 0.375, 0.25, 0.625, 0.25, 0.625, 0.4296, 0.375, 0.4296, 0.125, 0.5, 0.3046, 0.5, 0.3046, 0.5083, 0.125, 0.5083, 0.625, 0.5, 0.6954, 0.5, 0.6954, 0.5083, 0.625, 0.5083, 0.6954, 0.5, 0.875, 0.5, 0.875, 0.5083, 0.6954, 0.5083, 0.3046, 0.5, 0.375, 0.5, 0.375, 0.5083, 0.3046, 0.5083, 0.375, 0.5, 0.625, 0.5, 0.625, 0.5083, 0.375, 0.5083, 0.375, 0.0, 0.625, 0.0, 0.625, 0.2417, 0.375, 0.2417, 0.375, 0.2417, 0.375, 0.25, 0.625, 0.25, 0.625, 0.2417, 0.375, 0.4296, 0.375, 0.5, 0.625, 0.5, 0.625, 0.4296, 0.375, 0.5083, 0.375, 0.75, 0.625, 0.75, 0.625, 0.5083, 0.375, 0.8204, 0.375, 1.0, 0.625, 1.0, 0.625, 0.8204, 0.3046, 0.5083, 0.3046, 0.75, 0.375, 0.75, 0.375, 0.5083, 0.6954, 0.5083, 0.6954, 0.75, 0.875, 0.75, 0.875, 0.5083, 0.625, 0.5083, 0.625, 0.75, 0.6954, 0.75, 0.6954, 0.5083, 0.125, 0.5083, 0.125, 0.75, 0.3046, 0.75, 0.3046, 0.5083, 0.375, 0.75, 0.375, 0.8204, 0.625, 0.8204, 0.625, 0.75, 0.375, 0.25, 0.375, 0.4296, 0.625, 0.4296, 0.625, 0.25, 0.125, 0.5, 0.125, 0.5083, 0.3046, 0.5083, 0.3046, 0.5, 0.625, 0.5, 0.625, 0.5083, 0.6954, 0.5083, 0.6954, 0.5, 0.6954, 0.5, 0.6954, 0.5083, 0.875, 0.5083, 0.875, 0.5, 0.3046, 0.5, 0.3046, 0.5083, 0.375, 0.5083, 0.375, 0.5, 0.375, 0.5, 0.375, 0.5083, 0.625, 0.5083, 0.625, 0.5, 0.375, 0.0, 0.375, 0.2417, 0.625, 0.2417, 0.625, 0.0])
me_cube_001.materials.append(mat_material)
me_cube_001.materials.append(mat_blinker)
me_cube_001.update()
me_cube_002 = bpy.data.meshes.new('Cube.002')
me_cube_002.from_pydata([(-0.252, -0.1158, -0.1158), (-0.252, -0.1158, 0.1158), (-0.252, 0.1158, -0.1158), (-0.252, 0.1158, 0.1158), (0.252, -0.1158, -0.1158), (0.252, -0.1158, 0.1158), (0.252, 0.1158, -0.1158), (0.252, 0.1158, 0.1158), (0.11, 0.1158, -0.1158), (0.11, 0.1158, 0.1158), (0.11, -0.1158, -0.1158), (0.11, -0.1158, 0.1158), (-0.252, 0.1081, -0.1158), (-0.252, 0.1081, 0.1158), (0.252, 0.1081, -0.1158), (0.252, 0.1081, 0.1158), (0.11, 0.1081, 0.1158), (0.11, 0.1081, -0.1158), (-2.232, -0.1158, -0.1158), (-2.232, -0.1158, 0.1158), (-2.232, 0.1158, -0.1158), (-2.232, 0.1158, 0.1158), (-2.736, -0.1158, -0.1158), (-2.736, -0.1158, 0.1158), (-2.736, 0.1158, -0.1158), (-2.736, 0.1158, 0.1158), (-2.594, 0.1158, -0.1158), (-2.594, 0.1158, 0.1158), (-2.594, -0.1158, -0.1158), (-2.594, -0.1158, 0.1158), (-2.232, 0.1081, -0.1158), (-2.232, 0.1081, 0.1158), (-2.736, 0.1081, -0.1158), (-2.736, 0.1081, 0.1158), (-2.594, 0.1081, 0.1158), (-2.594, 0.1081, -0.1158)], [], [(12, 13, 3, 2), (8, 9, 7, 6), (14, 15, 5, 4), (10, 11, 1, 0), (17, 14, 4, 10), (16, 13, 1, 11), (15, 16, 11, 5), (12, 17, 10, 0), (4, 5, 11, 10), (2, 3, 9, 8), (2, 8, 17, 12), (7, 9, 16, 15), (9, 3, 13, 16), (8, 6, 14, 17), (6, 7, 15, 14), (0, 1, 13, 12), (30, 20, 21, 31), (26, 24, 25, 27), (32, 22, 23, 33), (28, 18, 19, 29), (35, 28, 22, 32), (34, 29, 19, 31), (33, 23, 29, 34), (30, 18, 28, 35), (22, 28, 29, 23), (20, 26, 27, 21), (20, 30, 35, 26), (25, 33, 34, 27), (27, 34, 31, 21), (26, 35, 32, 24), (24, 32, 33, 25), (18, 30, 31, 19)])
me_cube_002.polygons.foreach_set('material_index', [0, 0, 0, 0, 0, 1, 0, 1, 0, 1, 0, 0, 0, 0, 0, 1, 0, 0, 0, 0, 0, 1, 0, 1, 0, 1, 0, 0, 0, 0, 0, 1])
_uv = me_cube_002.uv_layers.new(name='UVMap')
_uv.uv.foreach_set('vector', [0.375, 0.2417, 0.625, 0.2417, 0.625, 0.25, 0.375, 0.25, 0.375, 0.4296, 0.625, 0.4296, 0.625, 0.5, 0.375, 0.5, 0.375, 0.5083, 0.625, 0.5083, 0.625, 0.75, 0.375, 0.75, 0.375, 0.8204, 0.625, 0.8204, 0.625, 1.0, 0.375, 1.0, 0.3046, 0.5083, 0.375, 0.5083, 0.375, 0.75, 0.3046, 0.75, 0.6954, 0.5083, 0.875, 0.5083, 0.875, 0.75, 0.6954, 0.75, 0.625, 0.5083, 0.6954, 0.5083, 0.6954, 0.75, 0.625, 0.75, 0.125, 0.5083, 0.3046, 0.5083, 0.3046, 0.75, 0.125, 0.75, 0.375, 0.75, 0.625, 0.75, 0.625, 0.8204, 0.375, 0.8204, 0.375, 0.25, 0.625, 0.25, 0.625, 0.4296, 0.375, 0.4296, 0.125, 0.5, 0.3046, 0.5, 0.3046, 0.5083, 0.125, 0.5083, 0.625, 0.5, 0.6954, 0.5, 0.6954, 0.5083, 0.625, 0.5083, 0.6954, 0.5, 0.875, 0.5, 0.875, 0.5083, 0.6954, 0.5083, 0.3046, 0.5, 0.375, 0.5, 0.375, 0.5083, 0.3046, 0.5083, 0.375, 0.5, 0.625, 0.5, 0.625, 0.5083, 0.375, 0.5083, 0.375, 0.0, 0.625, 0.0, 0.625, 0.2417, 0.375, 0.2417, 0.375, 0.2417, 0.375, 0.25, 0.625, 0.25, 0.625, 0.2417, 0.375, 0.4296, 0.375, 0.5, 0.625, 0.5, 0.625, 0.4296, 0.375, 0.5083, 0.375, 0.75, 0.625, 0.75, 0.625, 0.5083, 0.375, 0.8204, 0.375, 1.0, 0.625, 1.0, 0.625, 0.8204, 0.3046, 0.5083, 0.3046, 0.75, 0.375, 0.75, 0.375, 0.5083, 0.6954, 0.5083, 0.6954, 0.75, 0.875, 0.75, 0.875, 0.5083, 0.625, 0.5083, 0.625, 0.75, 0.6954, 0.75, 0.6954, 0.5083, 0.125, 0.5083, 0.125, 0.75, 0.3046, 0.75, 0.3046, 0.5083, 0.375, 0.75, 0.375, 0.8204, 0.625, 0.8204, 0.625, 0.75, 0.375, 0.25, 0.375, 0.4296, 0.625, 0.4296, 0.625, 0.25, 0.125, 0.5, 0.125, 0.5083, 0.3046, 0.5083, 0.3046, 0.5, 0.625, 0.5, 0.625, 0.5083, 0.6954, 0.5083, 0.6954, 0.5, 0.6954, 0.5, 0.6954, 0.5083, 0.875, 0.5083, 0.875, 0.5, 0.3046, 0.5, 0.3046, 0.5083, 0.375, 0.5083, 0.375, 0.5, 0.375, 0.5, 0.375, 0.5083, 0.625, 0.5083, 0.625, 0.5, 0.375, 0.0, 0.375, 0.2417, 0.625, 0.2417, 0.625, 0.0])
me_cube_002.materials.append(mat_blinker_001)
me_cube_002.materials.append(mat_material_001)
me_cube_002.update()
me_cube_003 = bpy.data.meshes.new('Cube.003')
me_cube_003.from_pydata([(-0.252, -0.1158, -0.1158), (-0.252, -0.1158, 0.1158), (-0.252, 0.1158, -0.1158), (-0.252, 0.1158, 0.1158), (0.252, -0.1158, -0.1158), (0.252, -0.1158, 0.1158), (0.252, 0.1158, -0.1158), (0.252, 0.1158, 0.1158), (0.11, 0.1158, -0.1158), (0.11, 0.1158, 0.1158), (0.11, -0.1158, -0.1158), (0.11, -0.1158, 0.1158), (-0.252, 0.1081, -0.1158), (-0.252, 0.1081, 0.1158), (0.252, 0.1081, -0.1158), (0.252, 0.1081, 0.1158), (0.11, 0.1081, 0.1158), (0.11, 0.1081, -0.1158), (-0.1471, -0.1158, -0.1158), (-0.1471, -0.1158, 0.1158), (-0.1471, 0.1158, -0.1158), (-0.1471, 0.1158, 0.1158), (-0.6512, -0.1158, -0.1158), (-0.6512, -0.1158, 0.1158), (-0.6512, 0.1158, -0.1158), (-0.6512, 0.1158, 0.1158), (-0.5091, 0.1158, -0.1158), (-0.5091, 0.1158, 0.1158), (-0.5091, -0.1158, -0.1158), (-0.5091, -0.1158, 0.1158), (-0.1471, 0.1081, -0.1158), (-0.1471, 0.1081, 0.1158), (-0.6512, 0.1081, -0.1158), (-0.6512, 0.1081, 0.1158), (-0.5091, 0.1081, 0.1158), (-0.5091, 0.1081, -0.1158)], [], [(12, 13, 3, 2), (8, 9, 7, 6), (14, 15, 5, 4), (10, 11, 1, 0), (17, 14, 4, 10), (16, 13, 1, 11), (15, 16, 11, 5), (12, 17, 10, 0), (4, 5, 11, 10), (2, 3, 9, 8), (2, 8, 17, 12), (7, 9, 16, 15), (9, 3, 13, 16), (8, 6, 14, 17), (6, 7, 15, 14), (0, 1, 13, 12), (30, 20, 21, 31), (26, 24, 25, 27), (32, 22, 23, 33), (28, 18, 19, 29), (35, 28, 22, 32), (34, 29, 19, 31), (33, 23, 29, 34), (30, 18, 28, 35), (22, 28, 29, 23), (20, 26, 27, 21), (20, 30, 35, 26), (25, 33, 34, 27), (27, 34, 31, 21), (26, 35, 32, 24), (24, 32, 33, 25), (18, 30, 31, 19)])
_uv = me_cube_003.uv_layers.new(name='UVMap')
_uv.uv.foreach_set('vector', [0.375, 0.2417, 0.625, 0.2417, 0.625, 0.25, 0.375, 0.25, 0.375, 0.4296, 0.625, 0.4296, 0.625, 0.5, 0.375, 0.5, 0.375, 0.5083, 0.625, 0.5083, 0.625, 0.75, 0.375, 0.75, 0.375, 0.8204, 0.625, 0.8204, 0.625, 1.0, 0.375, 1.0, 0.3046, 0.5083, 0.375, 0.5083, 0.375, 0.75, 0.3046, 0.75, 0.6954, 0.5083, 0.875, 0.5083, 0.875, 0.75, 0.6954, 0.75, 0.625, 0.5083, 0.6954, 0.5083, 0.6954, 0.75, 0.625, 0.75, 0.125, 0.5083, 0.3046, 0.5083, 0.3046, 0.75, 0.125, 0.75, 0.375, 0.75, 0.625, 0.75, 0.625, 0.8204, 0.375, 0.8204, 0.375, 0.25, 0.625, 0.25, 0.625, 0.4296, 0.375, 0.4296, 0.125, 0.5, 0.3046, 0.5, 0.3046, 0.5083, 0.125, 0.5083, 0.625, 0.5, 0.6954, 0.5, 0.6954, 0.5083, 0.625, 0.5083, 0.6954, 0.5, 0.875, 0.5, 0.875, 0.5083, 0.6954, 0.5083, 0.3046, 0.5, 0.375, 0.5, 0.375, 0.5083, 0.3046, 0.5083, 0.375, 0.5, 0.625, 0.5, 0.625, 0.5083, 0.375, 0.5083, 0.375, 0.0, 0.625, 0.0, 0.625, 0.2417, 0.375, 0.2417, 0.375, 0.2417, 0.375, 0.25, 0.625, 0.25, 0.625, 0.2417, 0.375, 0.4296, 0.375, 0.5, 0.625, 0.5, 0.625, 0.4296, 0.375, 0.5083, 0.375, 0.75, 0.625, 0.75, 0.625, 0.5083, 0.375, 0.8204, 0.375, 1.0, 0.625, 1.0, 0.625, 0.8204, 0.3046, 0.5083, 0.3046, 0.75, 0.375, 0.75, 0.375, 0.5083, 0.6954, 0.5083, 0.6954, 0.75, 0.875, 0.75, 0.875, 0.5083, 0.625, 0.5083, 0.625, 0.75, 0.6954, 0.75, 0.6954, 0.5083, 0.125, 0.5083, 0.125, 0.75, 0.3046, 0.75, 0.3046, 0.5083, 0.375, 0.75, 0.375, 0.8204, 0.625, 0.8204, 0.625, 0.75, 0.375, 0.25, 0.375, 0.4296, 0.625, 0.4296, 0.625, 0.25, 0.125, 0.5, 0.125, 0.5083, 0.3046, 0.5083, 0.3046, 0.5, 0.625, 0.5, 0.625, 0.5083, 0.6954, 0.5083, 0.6954, 0.5, 0.6954, 0.5, 0.6954, 0.5083, 0.875, 0.5083, 0.875, 0.5, 0.3046, 0.5, 0.3046, 0.5083, 0.375, 0.5083, 0.375, 0.5, 0.375, 0.5, 0.375, 0.5083, 0.625, 0.5083, 0.625, 0.5, 0.375, 0.0, 0.375, 0.2417, 0.625, 0.2417, 0.625, 0.0])
me_cube_003.update()
me_cube_004 = bpy.data.meshes.new('Cube.004')
me_cube_004.from_pydata([(-0.252, -0.05986, -0.1158), (-0.252, -0.05986, 0.1158), (-0.252, 0.05986, -0.1158), (-0.252, 0.05986, 0.1158), (0.252, -0.05986, -0.1158), (0.252, -0.05986, 0.1158), (0.252, 0.05986, -0.1158), (0.252, 0.05986, 0.1158), (0.11, 0.05986, -0.1158), (0.11, 0.05986, 0.1158), (0.11, -0.05986, -0.1158), (0.11, -0.05986, 0.1158), (-0.252, 0.05587, -0.1158), (-0.252, 0.05587, 0.1158), (0.252, 0.05587, -0.1158), (0.252, 0.05587, 0.1158), (0.11, 0.05587, 0.1158), (0.11, 0.05587, -0.1158), (-0.3314, -0.021, -0.1688), (-0.3314, -0.0568, -0.1688), (-0.3314, -0.0568, -0.09721), (-0.3314, -0.021, -0.09721), (-3.624, -0.05986, -0.1158), (-3.624, -0.05986, 0.1158), (-3.624, 0.05986, -0.1158), (-3.624, 0.05986, 0.1158), (-4.128, -0.05986, -0.1158), (-4.128, -0.05986, 0.1158), (-4.128, 0.05986, -0.1158), (-4.128, 0.05986, 0.1158), (-3.986, 0.05986, -0.1158), (-3.986, 0.05986, 0.1158), (-3.986, -0.05986, -0.1158), (-3.986, -0.05986, 0.1158), (-3.624, 0.05587, -0.1158), (-3.624, 0.05587, 0.1158), (-4.128, 0.05587, -0.1158), (-4.128, 0.05587, 0.1158), (-3.986, 0.05587, 0.1158), (-3.986, 0.05587, -0.1158), (-3.545, -0.021, -0.1688), (-3.545, -0.0568, -0.1688), (-3.545, -0.0568, -0.09721), (-3.545, -0.021, -0.09721)], [], [(12, 13, 3, 2), (8, 9, 7, 6), (14, 15, 5, 4), (10, 11, 1, 0), (17, 14, 4, 10), (16, 13, 1, 11), (15, 16, 11, 5), (12, 17, 10, 0), (4, 5, 11, 10), (2, 3, 9, 8), (2, 8, 17, 12), (7, 9, 16, 15), (9, 3, 13, 16), (8, 6, 14, 17), (6, 7, 15, 14), (12, 0, 19, 18), (19, 20, 21, 18), (13, 12, 18, 21), (0, 1, 20, 19), (1, 13, 21, 20), (34, 24, 25, 35), (30, 28, 29, 31), (36, 26, 27, 37), (32, 22, 23, 33), (39, 32, 26, 36), (38, 33, 23, 35), (37, 27, 33, 38), (34, 22, 32, 39), (26, 32, 33, 27), (24, 30, 31, 25), (24, 34, 39, 30), (29, 37, 38, 31), (31, 38, 35, 25), (30, 39, 36, 28), (28, 36, 37, 29), (34, 40, 41, 22), (41, 40, 43, 42), (35, 43, 40, 34), (22, 41, 42, 23), (23, 42, 43, 35)])
_uv = me_cube_004.uv_layers.new(name='UVMap')
_uv.uv.foreach_set('vector', [0.375, 0.2417, 0.625, 0.2417, 0.625, 0.25, 0.375, 0.25, 0.375, 0.4296, 0.625, 0.4296, 0.625, 0.5, 0.375, 0.5, 0.375, 0.5083, 0.625, 0.5083, 0.625, 0.75, 0.375, 0.75, 0.375, 0.8204, 0.625, 0.8204, 0.625, 1.0, 0.375, 1.0, 0.3046, 0.5083, 0.375, 0.5083, 0.375, 0.75, 0.3046, 0.75, 0.6954, 0.5083, 0.875, 0.5083, 0.875, 0.75, 0.6954, 0.75, 0.625, 0.5083, 0.6954, 0.5083, 0.6954, 0.75, 0.625, 0.75, 0.125, 0.5083, 0.3046, 0.5083, 0.3046, 0.75, 0.125, 0.75, 0.375, 0.75, 0.625, 0.75, 0.625, 0.8204, 0.375, 0.8204, 0.375, 0.25, 0.625, 0.25, 0.625, 0.4296, 0.375, 0.4296, 0.125, 0.5, 0.3046, 0.5, 0.3046, 0.5083, 0.125, 0.5083, 0.625, 0.5, 0.6954, 0.5, 0.6954, 0.5083, 0.625, 0.5083, 0.6954, 0.5, 0.875, 0.5, 0.875, 0.5083, 0.6954, 0.5083, 0.3046, 0.5, 0.375, 0.5, 0.375, 0.5083, 0.3046, 0.5083, 0.375, 0.5, 0.625, 0.5, 0.625, 0.5083, 0.375, 0.5083, 0.125, 0.5083, 0.125, 0.75, 0.125, 0.75, 0.125, 0.5083, 0.375, 0.0, 0.625, 0.0, 0.625, 0.2417, 0.375, 0.2417, 0.625, 0.2417, 0.375, 0.2417, 0.375, 0.2417, 0.625, 0.2417, 0.375, 1.0, 0.625, 1.0, 0.625, 1.0, 0.375, 1.0, 0.875, 0.75, 0.875, 0.5083, 0.875, 0.5083, 0.875, 0.75, 0.375, 0.2417, 0.375, 0.25, 0.625, 0.25, 0.625, 0.2417, 0.375, 0.4296, 0.375, 0.5, 0.625, 0.5, 0.625, 0.4296, 0.375, 0.5083, 0.375, 0.75, 0.625, 0.75, 0.625, 0.5083, 0.375, 0.8204, 0.375, 1.0, 0.625, 1.0, 0.625, 0.8204, 0.3046, 0.5083, 0.3046, 0.75, 0.375, 0.75, 0.375, 0.5083, 0.6954, 0.5083, 0.6954, 0.75, 0.875, 0.75, 0.875, 0.5083, 0.625, 0.5083, 0.625, 0.75, 0.6954, 0.75, 0.6954, 0.5083, 0.125, 0.5083, 0.125, 0.75, 0.3046, 0.75, 0.3046, 0.5083, 0.375, 0.75, 0.375, 0.8204, 0.625, 0.8204, 0.625, 0.75, 0.375, 0.25, 0.375, 0.4296, 0.625, 0.4296, 0.625, 0.25, 0.125, 0.5, 0.125, 0.5083, 0.3046, 0.5083, 0.3046, 0.5, 0.625, 0.5, 0.625, 0.5083, 0.6954, 0.5083, 0.6954, 0.5, 0.6954, 0.5, 0.6954, 0.5083, 0.875, 0.5083, 0.875, 0.5, 0.3046, 0.5, 0.3046, 0.5083, 0.375, 0.5083, 0.375, 0.5, 0.375, 0.5, 0.375, 0.5083, 0.625, 0.5083, 0.625, 0.5, 0.125, 0.5083, 0.125, 0.5083, 0.125, 0.75, 0.125, 0.75, 0.375, 0.0, 0.375, 0.2417, 0.625, 0.2417, 0.625, 0.0, 0.625, 0.2417, 0.625, 0.2417, 0.375, 0.2417, 0.375, 0.2417, 0.375, 1.0, 0.375, 1.0, 0.625, 1.0, 0.625, 1.0, 0.875, 0.75, 0.875, 0.75, 0.875, 0.5083, 0.875, 0.5083])
me_cube_004.materials.append(mat_mirror)
me_cube_004.update()

# ---- objects
ob_cylinder_002 = bpy.data.objects.new('Cylinder.002', me_cylinder_002)
ob_cube = bpy.data.objects.new('Cube', me_cube)
ob_light = bpy.data.objects.new('Light', light_light)
ob_camera = bpy.data.objects.new('Camera', cam_camera)
ob_cylinder = bpy.data.objects.new('Cylinder', me_cylinder)
ob_cylinder_001 = bpy.data.objects.new('Cylinder.001', me_cylinder_001)
ob_cube_001 = bpy.data.objects.new('Cube.001', me_cube_001)
ob_cube_002 = bpy.data.objects.new('Cube.002', me_cube_002)
ob_cube_003 = bpy.data.objects.new('Cube.003', me_cube_003)
ob_cube_004 = bpy.data.objects.new('Cube.004', me_cube_004)

# ---- transforms, parenting, visibility, modifiers, constraints
ob_cylinder_002.location = (1.417, -1.812, -0.5895)
ob_cylinder_002.rotation_euler = (-0.0, 1.571, 0.0)
ob_cylinder_002.scale = (0.7234, 0.7234, 0.2302)
ob_cube.location = (0.0, 0.0, 0.0)
ob_cube.lock_rotations_4d = False
ob_cube.empty_display_type = 'ARROWS'
ob_cube.lineart.crease_threshold = 0.0
ob_light.location = (4.076, 1.005, 5.904)
ob_light.rotation_euler = (0.6503, 0.05522, 1.866)
ob_light.lock_rotations_4d = False
ob_light.empty_display_type = 'ARROWS'
ob_light.color = (0.0, 0.0, 0.0, 0.0)
ob_light.lineart.crease_threshold = 0.0
ob_camera.location = (7.359, -6.926, 4.958)
ob_camera.rotation_euler = (1.109, 0.0, 0.8149)
ob_camera.lock_rotations_4d = False
ob_camera.empty_display_type = 'ARROWS'
ob_camera.color = (0.0, 0.0, 0.0, 0.0)
ob_camera.display_type = 'WIRE'
ob_camera.lineart.crease_threshold = 0.0
ob_cylinder.parent = ob_cube
ob_cylinder.location = (1.641, -1.812, -0.5895)
ob_cylinder.rotation_euler = (-0.0, 1.571, 0.0)
ob_cylinder.scale = (0.8507, 0.8507, 0.8507)
ob_cylinder.hide_render = True
ob_cylinder.visible_camera = False
ob_cylinder.visible_diffuse = False
ob_cylinder.visible_glossy = False
ob_cylinder.visible_transmission = False
ob_cylinder.visible_volume_scatter = False
ob_cylinder.visible_shadow = False
ob_cylinder.display_type = 'BOUNDS'
ob_cylinder.lineart.usage = 'EXCLUDE'
ob_cylinder_001.parent = ob_cube
ob_cylinder_001.location = (1.641, 3.127, -0.5895)
ob_cylinder_001.rotation_euler = (-0.0, 1.571, 0.0)
ob_cylinder_001.scale = (0.8507, 0.8507, 0.8507)
ob_cylinder_001.hide_render = True
ob_cylinder_001.visible_camera = False
ob_cylinder_001.visible_diffuse = False
ob_cylinder_001.visible_glossy = False
ob_cylinder_001.visible_transmission = False
ob_cylinder_001.visible_volume_scatter = False
ob_cylinder_001.visible_shadow = False
ob_cylinder_001.display_type = 'BOUNDS'
ob_cylinder_001.lineart.usage = 'EXCLUDE'
ob_cube_001.location = (1.145, -3.39, 0.3885)
ob_cube_002.location = (1.242, 4.678, 0.3888)
ob_cube_003.location = (0.1996, -3.416, -0.4271)
ob_cube_004.location = (1.938, -0.7343, 0.8454)

# ---- collection membership
scene.collection.objects.link(ob_cylinder_002)
col_collection.objects.link(ob_cube)
col_collection.objects.link(ob_light)
col_collection.objects.link(ob_camera)
col_collection.objects.link(ob_cylinder)
col_collection.objects.link(ob_cylinder_001)
col_collection.objects.link(ob_cube_001)
col_collection.objects.link(ob_cube_002)
col_collection.objects.link(ob_cube_003)
col_collection.objects.link(ob_cube_004)
col_boolean_cutters.objects.link(ob_cylinder)
col_boolean_cutters.objects.link(ob_cylinder_001)

# ---- scene / render settings (as saved in the file)
scene.camera = ob_camera
scene.frame_start = 1; scene.frame_end = 250; scene.frame_set(1)
scene.render.engine = 'BLENDER_EEVEE_NEXT'
bpy.context.view_layer.update()
